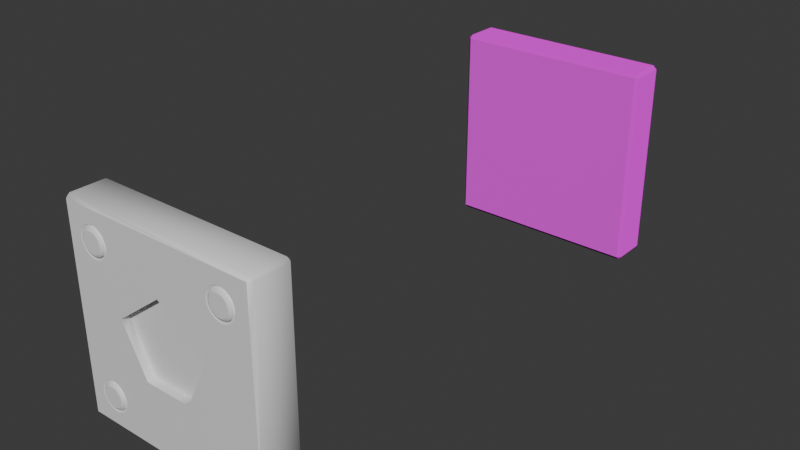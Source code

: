 # Source: frame_outline_pentagon.blend  (saved by Blender 5.0.119; exported with 4.5.12 LTS)
import bpy
from mathutils import Matrix  # noqa: F401  (used for matrix-valued properties, if any)

bpy.ops.wm.read_factory_settings(use_empty=True)
scene = bpy.context.scene
scene.name = 'Scene'

# ---- collections
col_collection = bpy.data.collections.new('Collection'); scene.collection.children.link(col_collection)

# ---- images (referenced by path relative to the original .blend; pixels are not part of the script)
import os
ASSET_DIR = os.environ.get("B2B_ASSET_DIR", "")  # directory of the original .blend (textures are referenced by path, not embedded)
HERE = os.path.dirname(os.path.abspath(__file__))  # packed textures are extracted next to this script under _unpacked/

def load_image(name, relpath, width, height, colorspace="sRGB"):
    """Load a texture the original file referenced (path relative to the .blend, or extracted next to this script)."""
    p = next((c for c in (os.path.join(HERE, relpath), os.path.join(ASSET_DIR, relpath)) if relpath and os.path.exists(c)), "")
    if p:
        img = bpy.data.images.load(p, check_existing=True)
        img.name = name
    else:  # same state as the original file: an image datablock whose file is absent (Cycles renders it pink)
        img = bpy.data.images.new(name, width, height)
        img.source = "FILE"
        img.filepath = "//" + (relpath or name)
    img.colorspace_settings.name = colorspace
    return img
img_ambient_occlusion_001 = load_image('Ambient Occlusion.001', 'frame_outline_pentagon_occlusion.png', 1024, 1024, 'Non-Color')
img_normals = load_image('Normals', 'frame_outline_pentagon_norm.png', 1024, 1024, 'sRGB')

# ---- materials (node trees are filled in below, after node groups)
mat_material_target = bpy.data.materials.new('Material Target')
mat_material_detailed = bpy.data.materials.new('Material Detailed')

# ---- material node trees
mat_material_target.use_nodes = True; mat_material_target.node_tree.nodes.clear()
_N = mat_material_target.node_tree.nodes; _L = mat_material_target.node_tree.links
n0 = _N.new('ShaderNodeBsdfPrincipled'); n0.name = 'Principled BSDF'; n0.location = (-200, 100)
n1 = _N.new('ShaderNodeOutputMaterial'); n1.name = 'Material Output'; n1.location = (200, 100)
n2 = _N.new('ShaderNodeTexImage'); n2.name = 'Image Texture'; n2.location = (-687, 213)
n2.image = img_ambient_occlusion_001
n3 = _N.new('ShaderNodeTexImage'); n3.name = 'Image Texture.001'; n3.location = (-609, -77)
n3.image = img_normals
n4 = _N.new('ShaderNodeTexCoord'); n4.name = 'Texture Coordinate'; n4.location = (-938, -42)
_L.new(n0.outputs[0], n1.inputs[0])
_L.new(n2.outputs[0], n0.inputs[0])
_L.new(n4.outputs[2], n3.inputs[0])
_L.new(n3.outputs[0], n0.inputs[5])
n1.is_active_output = True
mat_material_detailed.use_nodes = True; mat_material_detailed.node_tree.nodes.clear()
_N = mat_material_detailed.node_tree.nodes; _L = mat_material_detailed.node_tree.links
n0 = _N.new('ShaderNodeBsdfPrincipled'); n0.name = 'Principled BSDF'; n0.location = (-200, 100)
n1 = _N.new('ShaderNodeOutputMaterial'); n1.name = 'Material Output'; n1.location = (200, 100)
n2 = _N.new('ShaderNodeTexImage'); n2.name = 'Image Texture'; n2.location = (-910, 272)
n2.image = img_ambient_occlusion_001
n3 = _N.new('ShaderNodeTexImage'); n3.name = 'Image Texture.001'; n3.location = (-570, 105)
n3.image = img_normals
_L.new(n0.outputs[0], n1.inputs[0])
n1.is_active_output = True

# ---- world
world_world = bpy.data.worlds.new('World'); scene.world = world_world
world_world.use_nodes = True; world_world.node_tree.nodes.clear()
_N = world_world.node_tree.nodes; _L = world_world.node_tree.links
n0 = _N.new('ShaderNodeOutputWorld'); n0.name = 'World Output'; n0.location = (200, 100)
n1 = _N.new('ShaderNodeBackground'); n1.name = 'Background'; n1.location = (-200, 100)
n1.inputs[0].default_value = (0.05088, 0.05088, 0.05088, 1.0)
_L.new(n1.outputs[0], n0.inputs[0])
n0.is_active_output = True
world_world.color = (0.05088, 0.05088, 0.05088)
world_world.sun_shadow_jitter_overblur = 0.0

# ---- meshes
me_cube_001 = bpy.data.meshes.new('Cube.001')
me_cube_001.from_pydata([(-0.09641, -0.01641, -0.1), (-0.09641, -0.02, -0.09641), (-0.1, -0.01641, -0.09641), (-0.09641, -0.02, 0.09641), (-0.09641, -0.01641, 0.1), (-0.1, -0.01641, 0.09641), (-0.09641, 0.01641, -0.1), (-0.1, 0.01641, -0.09641), (-0.09641, 0.02, -0.09641), (-0.09641, 0.01641, 0.1), (-0.09641, 0.02, 0.09641), (-0.1, 0.01641, 0.09641), (0.09641, -0.01641, -0.1), (0.1, -0.01641, -0.09641), (0.09641, -0.02, -0.09641), (0.09641, -0.01641, 0.1), (0.09641, -0.02, 0.09641), (0.1, -0.01641, 0.09641), (0.09641, 0.01641, -0.1), (0.09641, 0.02, -0.09641), (0.1, 0.01641, -0.09641), (0.09641, 0.01641, 0.1), (0.1, 0.01641, 0.09641), (0.09641, 0.02, 0.09641)], [], [(0, 1, 2), (3, 4, 5), (6, 7, 8), (9, 10, 11), (12, 13, 14), (15, 16, 17), (18, 19, 20), (21, 22, 23), (6, 0, 2, 7), (1, 3, 5, 2), (4, 9, 11, 5), (10, 8, 7, 11), (18, 6, 8, 19), (9, 21, 23, 10), (22, 20, 19, 23), (12, 18, 20, 13), (21, 15, 17, 22), (16, 14, 13, 17), (0, 12, 14, 1), (15, 4, 3, 16), (6, 18, 12, 0), (2, 5, 11, 7), (14, 16, 3, 1), (21, 9, 4, 15), (8, 10, 23, 19), (20, 22, 17, 13)])
_uv = me_cube_001.uv_layers.new(name='UVMap')
_uv.uv.foreach_set('vector', [0.5134, 0.5966, 0.5068, 0.608, 0.5002, 0.5966, 0.5204, 0.608, 0.5138, 0.5966, 0.5269, 0.5966, 0.5134, 0.5116, 0.5002, 0.5116, 0.5068, 0.5002, 0.5138, 0.5116, 0.5204, 0.5002, 0.5269, 0.5116, 0.5273, 0.5966, 0.5405, 0.5966, 0.5339, 0.608, 0.5541, 0.5966, 0.5475, 0.608, 0.5409, 0.5966, 0.5273, 0.5116, 0.5339, 0.5002, 0.5405, 0.5116, 0.5541, 0.5116, 0.5409, 0.5116, 0.5475, 0.5002, 0.5134, 0.5116, 0.5134, 0.5966, 0.5002, 0.5966, 0.5002, 0.5116, 0.9468, 0.0002093, 0.9468, 0.4998, 0.9337, 0.4998, 0.9337, 0.0002093, 0.5138, 0.5966, 0.5138, 0.5116, 0.5269, 0.5116, 0.5269, 0.5966, 0.8355, 0.4998, 0.8355, 0.0002093, 0.8486, 0.0002093, 0.8486, 0.4998, 0.7369, 0.0002093, 0.7369, 0.4998, 0.7237, 0.4998, 0.7237, 0.0002093, 0.5984, 0.4998, 0.5984, 0.0002093, 0.6115, 0.0002093, 0.6115, 0.4998, 0.7102, 0.4998, 0.7102, 0.0002093, 0.7233, 0.0002093, 0.7233, 0.4998, 0.5273, 0.5966, 0.5273, 0.5116, 0.5405, 0.5116, 0.5405, 0.5966, 0.5541, 0.5116, 0.5541, 0.5966, 0.5409, 0.5966, 0.5409, 0.5116, 0.612, 0.4998, 0.612, 0.0002093, 0.6251, 0.0002093, 0.6251, 0.4998, 0.8219, 0.4998, 0.8219, 0.0002093, 0.8351, 0.0002093, 0.8351, 0.4998, 0.5134, 0.0002093, 0.5134, 0.4998, 0.5002, 0.4998, 0.5002, 0.0002093, 0.7369, 0.4998, 0.7369, 0.0002093, 0.8219, 0.0002093, 0.8219, 0.4998, 0.9337, 0.0002093, 0.9337, 0.4998, 0.8486, 0.4998, 0.8486, 0.0002093, 0.4998, 0.5002, 0.4998, 0.9998, 0.0002093, 0.9998, 0.0002093, 0.5002, 0.5984, 0.0002093, 0.5984, 0.4998, 0.5134, 0.4998, 0.5134, 0.0002093, 0.4998, 0.4998, 0.0002093, 0.4998, 0.0002093, 0.0002094, 0.4998, 0.0002093, 0.7102, 0.0002093, 0.7102, 0.4998, 0.6251, 0.4998, 0.6251, 0.0002093])
me_cube_001.materials.append(mat_material_target)
me_cube_001.update()
me_cube_002 = bpy.data.meshes.new('Cube.002')
me_cube_002.from_pydata([(-0.09641, -0.01641, -0.1), (-0.09641, -0.02, -0.09641), (-0.1, -0.01641, -0.09641), (-0.09641, -0.02, 0.09641), (-0.09641, -0.01641, 0.1), (-0.1, -0.01641, 0.09641), (-0.09641, 0.01641, -0.1), (-0.1, 0.01641, -0.09641), (-0.09641, 0.02, -0.09641), (-0.09641, 0.01641, 0.1), (-0.09641, 0.02, 0.09641), (-0.1, 0.01641, 0.09641), (0.09641, -0.01641, -0.1), (0.1, -0.01641, -0.09641), (0.09641, -0.02, -0.09641), (0.09641, -0.01641, 0.1), (0.09641, -0.02, 0.09641), (0.1, -0.01641, 0.09641), (0.09641, 0.01641, -0.1), (0.09641, 0.02, -0.09641), (0.1, 0.01641, -0.09641), (0.09641, 0.01641, 0.1), (0.1, 0.01641, 0.09641), (0.09641, 0.02, 0.09641), (-0.09641, -0.02, -0.05785), (-0.09641, -0.02, -0.01928), (-0.09641, -0.02, 0.01928), (-0.09641, -0.02, 0.05785), (0.09641, -0.02, 0.05785), (0.09641, -0.02, 0.01928), (0.09641, -0.02, -0.01928), (0.09641, -0.02, -0.05785), (0.05785, -0.02, -0.09641), (0.01928, -0.02, -0.09641), (-0.01928, -0.02, -0.09641), (-0.05785, -0.02, -0.09641), (-0.05785, -0.02, 0.09641), (-0.01928, -0.02, 0.09641), (0.01928, -0.02, 0.09641), (0.05785, -0.02, 0.09641), (0.0775, -0.018, -0.0775), (0.06022, -0.018, -0.0775), (-0.06022, -0.018, -0.0775), (-0.0775, -0.018, -0.0775), (0.0775, -0.018, -0.06022), (0.06022, -0.018, -0.06022), (-0.06022, -0.018, -0.06022), (-0.0775, -0.018, -0.06022), (0.0775, -0.018, 0.06022), (0.06022, -0.018, 0.06022), (-0.06022, -0.018, 0.06022), (-0.0775, -0.018, 0.06022), (0.0775, -0.018, 0.0775), (0.06022, -0.018, 0.0775), (-0.06022, -0.018, 0.0775), (-0.0775, -0.018, 0.0775), (-0.06275, -0.018, 0.05828), (-0.0657, -0.018, 0.05706), (-0.06886, -0.018, 0.05664), (-0.07202, -0.018, 0.05706), (-0.07497, -0.018, 0.05828), (-0.06275, -0.018, 0.07945), (-0.0657, -0.018, 0.08067), (-0.06886, -0.018, 0.08108), (-0.07202, -0.018, 0.08067), (-0.07497, -0.018, 0.07945), (-0.05828, -0.018, 0.07497), (-0.05706, -0.018, 0.07202), (-0.05664, -0.018, 0.06886), (-0.05706, -0.018, 0.0657), (-0.05828, -0.018, 0.06275), (-0.07945, -0.018, 0.07497), (-0.08067, -0.018, 0.07202), (-0.08108, -0.018, 0.06886), (-0.08067, -0.018, 0.0657), (-0.07945, -0.018, 0.06275), (0.07497, -0.018, 0.05828), (0.07202, -0.018, 0.05706), (0.06886, -0.018, 0.05664), (0.0657, -0.018, 0.05706), (0.06275, -0.018, 0.05828), (0.07497, -0.018, 0.07945), (0.07202, -0.018, 0.08067), (0.06886, -0.018, 0.08108), (0.0657, -0.018, 0.08067), (0.06275, -0.018, 0.07945), (0.07945, -0.018, 0.07497), (0.08067, -0.018, 0.07202), (0.08108, -0.018, 0.06886), (0.08067, -0.018, 0.0657), (0.07945, -0.018, 0.06275), (0.05828, -0.018, 0.07497), (0.05706, -0.018, 0.07202), (0.05664, -0.018, 0.06886), (0.05706, -0.018, 0.0657), (0.05828, -0.018, 0.06275), (-0.06275, -0.018, -0.07945), (-0.0657, -0.018, -0.08067), (-0.06886, -0.018, -0.08108), (-0.07202, -0.018, -0.08067), (-0.07497, -0.018, -0.07945), (-0.06275, -0.018, -0.05828), (-0.0657, -0.018, -0.05706), (-0.06886, -0.018, -0.05664), (-0.07202, -0.018, -0.05706), (-0.07497, -0.018, -0.05828), (-0.05828, -0.018, -0.06275), (-0.05706, -0.018, -0.0657), (-0.05664, -0.018, -0.06886), (-0.05706, -0.018, -0.07202), (-0.05828, -0.018, -0.07497), (-0.07945, -0.018, -0.06275), (-0.08067, -0.018, -0.0657), (-0.08108, -0.018, -0.06886), (-0.08067, -0.018, -0.07202), (-0.07945, -0.018, -0.07497), (0.07497, -0.018, -0.07945), (0.07202, -0.018, -0.08067), (0.06886, -0.018, -0.08108), (0.0657, -0.018, -0.08067), (0.06275, -0.018, -0.07945), (0.07497, -0.018, -0.05828), (0.07202, -0.018, -0.05706), (0.06886, -0.018, -0.05664), (0.0657, -0.018, -0.05706), (0.06275, -0.018, -0.05828), (0.07945, -0.018, -0.06275), (0.08067, -0.018, -0.0657), (0.08108, -0.018, -0.06886), (0.08067, -0.018, -0.07202), (0.07945, -0.018, -0.07497), (0.05828, -0.018, -0.06275), (0.05706, -0.018, -0.0657), (0.05664, -0.018, -0.06886), (0.05706, -0.018, -0.07202), (0.05828, -0.018, -0.07497), (0.06147, -0.02, -0.08167), (0.0584, -0.02, -0.07932), (-0.07626, -0.02, -0.08167), (-0.07932, -0.02, -0.07932), (0.06147, -0.02, -0.05605), (0.0584, -0.02, -0.0584), (-0.07626, -0.02, -0.05605), (-0.07932, -0.02, -0.0584), (0.06147, -0.02, 0.05605), (0.0584, -0.02, 0.0584), (-0.07626, -0.02, 0.05605), (-0.07932, -0.02, 0.0584), (0.06147, -0.02, 0.08167), (0.0584, -0.02, 0.07932), (-0.07626, -0.02, 0.08167), (-0.07932, -0.02, 0.07932), (0.08167, -0.02, -0.07626), (0.07932, -0.02, -0.07932), (0.05605, -0.02, -0.07626), (-0.05605, -0.02, -0.07626), (-0.0584, -0.02, -0.07932), (-0.08167, -0.02, -0.07626), (0.08167, -0.02, 0.06147), (0.07932, -0.02, 0.0584), (0.05605, -0.02, 0.06147), (-0.05605, -0.02, 0.06147), (-0.0584, -0.02, 0.0584), (-0.08167, -0.02, 0.06147), (-0.06147, -0.02, 0.05605), (-0.06503, -0.02, 0.05457), (-0.06886, -0.02, 0.05407), (-0.07269, -0.02, 0.05457), (-0.0584, -0.02, 0.07932), (-0.06147, -0.02, 0.08167), (-0.06503, -0.02, 0.08315), (-0.06886, -0.02, 0.08365), (-0.07269, -0.02, 0.08315), (-0.05605, -0.02, 0.07626), (-0.05457, -0.02, 0.07269), (-0.05407, -0.02, 0.06886), (-0.05457, -0.02, 0.06503), (-0.08167, -0.02, 0.07626), (-0.08315, -0.02, 0.07269), (-0.08365, -0.02, 0.06886), (-0.08315, -0.02, 0.06503), (0.07626, -0.02, 0.05605), (0.07269, -0.02, 0.05457), (0.06886, -0.02, 0.05407), (0.06503, -0.02, 0.05457), (0.07932, -0.02, 0.07932), (0.07626, -0.02, 0.08167), (0.07269, -0.02, 0.08315), (0.06886, -0.02, 0.08365), (0.06503, -0.02, 0.08315), (0.08167, -0.02, 0.07626), (0.08315, -0.02, 0.07269), (0.08365, -0.02, 0.06886), (0.08315, -0.02, 0.06503), (0.05605, -0.02, 0.07626), (0.05457, -0.02, 0.07269), (0.05407, -0.02, 0.06886), (0.05457, -0.02, 0.06503), (-0.06147, -0.02, -0.08167), (-0.06503, -0.02, -0.08315), (-0.06886, -0.02, -0.08365), (-0.07269, -0.02, -0.08315), (-0.0584, -0.02, -0.0584), (-0.06147, -0.02, -0.05605), (-0.06503, -0.02, -0.05457), (-0.06886, -0.02, -0.05407), (-0.07269, -0.02, -0.05457), (-0.05605, -0.02, -0.06147), (-0.05457, -0.02, -0.06503), (-0.05407, -0.02, -0.06886), (-0.05457, -0.02, -0.07269), (-0.08167, -0.02, -0.06147), (-0.08315, -0.02, -0.06503), (-0.08365, -0.02, -0.06886), (-0.08315, -0.02, -0.07269), (0.07626, -0.02, -0.08167), (0.07269, -0.02, -0.08315), (0.06886, -0.02, -0.08365), (0.06503, -0.02, -0.08315), (0.07932, -0.02, -0.0584), (0.07626, -0.02, -0.05605), (0.07269, -0.02, -0.05457), (0.06886, -0.02, -0.05407), (0.06503, -0.02, -0.05457), (0.08167, -0.02, -0.06147), (0.08315, -0.02, -0.06503), (0.08365, -0.02, -0.06886), (0.08315, -0.02, -0.07269), (0.05605, -0.02, -0.06147), (0.05457, -0.02, -0.06503), (0.05407, -0.02, -0.06886), (0.05457, -0.02, -0.07269), (0.06275, -0.02021, -0.07945), (0.06022, -0.02021, -0.0775), (-0.07497, -0.02021, -0.07945), (-0.0775, -0.02021, -0.0775), (0.06275, -0.02021, -0.05828), (0.06022, -0.02021, -0.06022), (-0.07497, -0.02021, -0.05828), (-0.0775, -0.02021, -0.06022), (0.06275, -0.02021, 0.05828), (0.06022, -0.02021, 0.06022), (-0.07497, -0.02021, 0.05828), (-0.0775, -0.02021, 0.06022), (0.06275, -0.02021, 0.07945), (0.06022, -0.02021, 0.0775), (-0.07497, -0.02021, 0.07945), (-0.0775, -0.02021, 0.0775), (0.07945, -0.02021, -0.07497), (0.0775, -0.02021, -0.0775), (0.05828, -0.02021, -0.07497), (-0.05828, -0.02021, -0.07497), (-0.06022, -0.02021, -0.0775), (-0.07945, -0.02021, -0.07497), (0.07945, -0.02021, 0.06275), (0.0775, -0.02021, 0.06022), (0.05828, -0.02021, 0.06275), (-0.05828, -0.02021, 0.06275), (-0.06022, -0.02021, 0.06022), (-0.07945, -0.02021, 0.06275), (-0.06275, -0.02021, 0.05828), (-0.0657, -0.02021, 0.05706), (-0.06886, -0.02021, 0.05664), (-0.07202, -0.02021, 0.05706), (-0.06022, -0.02021, 0.0775), (-0.06275, -0.02021, 0.07945), (-0.0657, -0.02021, 0.08067), (-0.06886, -0.02021, 0.08108), (-0.07202, -0.02021, 0.08067), (-0.05828, -0.02021, 0.07497), (-0.05706, -0.02021, 0.07202), (-0.05664, -0.02021, 0.06886), (-0.05706, -0.02021, 0.0657), (-0.07945, -0.02021, 0.07497), (-0.08067, -0.02021, 0.07202), (-0.08108, -0.02021, 0.06886), (-0.08067, -0.02021, 0.0657), (0.07497, -0.02021, 0.05828), (0.07202, -0.02021, 0.05706), (0.06886, -0.02021, 0.05664), (0.0657, -0.02021, 0.05706), (0.0775, -0.02021, 0.0775), (0.07497, -0.02021, 0.07945), (0.07202, -0.02021, 0.08067), (0.06886, -0.02021, 0.08108), (0.0657, -0.02021, 0.08067), (0.07945, -0.02021, 0.07497), (0.08067, -0.02021, 0.07202), (0.08108, -0.02021, 0.06886), (0.08067, -0.02021, 0.0657), (0.05828, -0.02021, 0.07497), (0.05706, -0.02021, 0.07202), (0.05664, -0.02021, 0.06886), (0.05706, -0.02021, 0.0657), (-0.06275, -0.02021, -0.07945), (-0.0657, -0.02021, -0.08067), (-0.06886, -0.02021, -0.08108), (-0.07202, -0.02021, -0.08067), (-0.06022, -0.02021, -0.06022), (-0.06275, -0.02021, -0.05828), (-0.0657, -0.02021, -0.05706), (-0.06886, -0.02021, -0.05664), (-0.07202, -0.02021, -0.05706), (-0.05828, -0.02021, -0.06275), (-0.05706, -0.02021, -0.0657), (-0.05664, -0.02021, -0.06886), (-0.05706, -0.02021, -0.07202), (-0.07945, -0.02021, -0.06275), (-0.08067, -0.02021, -0.0657), (-0.08108, -0.02021, -0.06886), (-0.08067, -0.02021, -0.07202), (0.07497, -0.02021, -0.07945), (0.07202, -0.02021, -0.08067), (0.06886, -0.02021, -0.08108), (0.0657, -0.02021, -0.08067), (0.0775, -0.02021, -0.06022), (0.07497, -0.02021, -0.05828), (0.07202, -0.02021, -0.05706), (0.06886, -0.02021, -0.05664), (0.0657, -0.02021, -0.05706), (0.07945, -0.02021, -0.06275), (0.08067, -0.02021, -0.0657), (0.08108, -0.02021, -0.06886), (0.08067, -0.02021, -0.07202), (0.05828, -0.02021, -0.06275), (0.05706, -0.02021, -0.0657), (0.05664, -0.02021, -0.06886), (0.05706, -0.02021, -0.07202), (0.06404, -0.02187, -0.07722), (0.06327, -0.02123, -0.07855), (0.06204, -0.02187, -0.07568), (0.06095, -0.02123, -0.07677), (-0.07368, -0.02187, -0.07722), (-0.07446, -0.02123, -0.07855), (-0.07568, -0.02187, -0.07568), (-0.07677, -0.02123, -0.07677), (0.06404, -0.02187, -0.06051), (0.06327, -0.02123, -0.05917), (0.06204, -0.02187, -0.06204), (0.06095, -0.02123, -0.06095), (-0.07368, -0.02187, -0.06051), (-0.07446, -0.02123, -0.05917), (-0.07568, -0.02187, -0.06204), (-0.07677, -0.02123, -0.06095), (0.06404, -0.02187, 0.06051), (0.06327, -0.02123, 0.05917), (0.06204, -0.02187, 0.06204), (0.06095, -0.02123, 0.06095), (-0.07368, -0.02187, 0.06051), (-0.07446, -0.02123, 0.05917), (-0.07568, -0.02187, 0.06204), (-0.07677, -0.02123, 0.06095), (0.06404, -0.02187, 0.07722), (0.06327, -0.02123, 0.07855), (0.06204, -0.02187, 0.07568), (0.06095, -0.02123, 0.07677), (-0.07368, -0.02187, 0.07722), (-0.07446, -0.02123, 0.07855), (-0.07568, -0.02187, 0.07568), (-0.07677, -0.02123, 0.07677), (0.07722, -0.02187, -0.07368), (0.07855, -0.02123, -0.07446), (0.07568, -0.02187, -0.07568), (0.07677, -0.02123, -0.07677), (0.06051, -0.02187, -0.07368), (0.05917, -0.02123, -0.07446), (-0.06051, -0.02187, -0.07368), (-0.05917, -0.02123, -0.07446), (-0.06204, -0.02187, -0.07568), (-0.06095, -0.02123, -0.07677), (-0.07722, -0.02187, -0.07368), (-0.07855, -0.02123, -0.07446), (0.07722, -0.02187, 0.06404), (0.07855, -0.02123, 0.06327), (0.07568, -0.02187, 0.06204), (0.07677, -0.02123, 0.06095), (0.06051, -0.02187, 0.06404), (0.05917, -0.02123, 0.06327), (-0.06051, -0.02187, 0.06404), (-0.05917, -0.02123, 0.06327), (-0.06204, -0.02187, 0.06204), (-0.06095, -0.02123, 0.06095), (-0.07722, -0.02187, 0.06404), (-0.07855, -0.02123, 0.06327), (-0.06404, -0.02187, 0.06051), (-0.06327, -0.02123, 0.05917), (-0.06636, -0.02187, 0.05954), (-0.06596, -0.02123, 0.05805), (-0.06886, -0.02187, 0.05921), (-0.06886, -0.02123, 0.05767), (-0.07136, -0.02187, 0.05954), (-0.07176, -0.02123, 0.05805), (-0.06204, -0.02187, 0.07568), (-0.06095, -0.02123, 0.07677), (-0.06404, -0.02187, 0.07722), (-0.06327, -0.02123, 0.07855), (-0.06636, -0.02187, 0.07818), (-0.06596, -0.02123, 0.07967), (-0.06886, -0.02187, 0.07851), (-0.06886, -0.02123, 0.08005), (-0.07136, -0.02187, 0.07818), (-0.07176, -0.02123, 0.07967), (-0.06051, -0.02187, 0.07368), (-0.05917, -0.02123, 0.07446), (-0.05954, -0.02187, 0.07136), (-0.05805, -0.02123, 0.07176), (-0.05921, -0.02187, 0.06886), (-0.05767, -0.02123, 0.06886), (-0.05954, -0.02187, 0.06636), (-0.05805, -0.02123, 0.06596), (-0.07722, -0.02187, 0.07368), (-0.07855, -0.02123, 0.07446), (-0.07818, -0.02187, 0.07136), (-0.07967, -0.02123, 0.07176), (-0.07851, -0.02187, 0.06886), (-0.08005, -0.02123, 0.06886), (-0.07818, -0.02187, 0.06636), (-0.07967, -0.02123, 0.06596), (0.07368, -0.02187, 0.06051), (0.07446, -0.02123, 0.05917), (0.07136, -0.02187, 0.05954), (0.07176, -0.02123, 0.05805), (0.06886, -0.02187, 0.05921), (0.06886, -0.02123, 0.05767), (0.06636, -0.02187, 0.05954), (0.06596, -0.02123, 0.05805), (0.07568, -0.02187, 0.07568), (0.07677, -0.02123, 0.07677), (0.07368, -0.02187, 0.07722), (0.07446, -0.02123, 0.07855), (0.07136, -0.02187, 0.07818), (0.07176, -0.02123, 0.07967), (0.06886, -0.02187, 0.07851), (0.06886, -0.02123, 0.08005), (0.06636, -0.02187, 0.07818), (0.06596, -0.02123, 0.07967), (0.07722, -0.02187, 0.07368), (0.07855, -0.02123, 0.07446), (0.07818, -0.02187, 0.07136), (0.07967, -0.02123, 0.07176), (0.07851, -0.02187, 0.06886), (0.08005, -0.02123, 0.06886), (0.07818, -0.02187, 0.06636), (0.07967, -0.02123, 0.06596), (0.06051, -0.02187, 0.07368), (0.05917, -0.02123, 0.07446), (0.05954, -0.02187, 0.07136), (0.05805, -0.02123, 0.07176), (0.05921, -0.02187, 0.06886), (0.05767, -0.02123, 0.06886), (0.05954, -0.02187, 0.06636), (0.05805, -0.02123, 0.06596), (-0.06404, -0.02187, -0.07722), (-0.06327, -0.02123, -0.07855), (-0.06636, -0.02187, -0.07818), (-0.06596, -0.02123, -0.07967), (-0.06886, -0.02187, -0.07851), (-0.06886, -0.02123, -0.08005), (-0.07136, -0.02187, -0.07818), (-0.07176, -0.02123, -0.07967), (-0.06204, -0.02187, -0.06204), (-0.06095, -0.02123, -0.06095), (-0.06404, -0.02187, -0.06051), (-0.06327, -0.02123, -0.05917), (-0.06636, -0.02187, -0.05954), (-0.06596, -0.02123, -0.05805), (-0.06886, -0.02187, -0.05921), (-0.06886, -0.02123, -0.05767), (-0.07136, -0.02187, -0.05954), (-0.07176, -0.02123, -0.05805), (-0.06051, -0.02187, -0.06404), (-0.05917, -0.02123, -0.06327), (-0.05954, -0.02187, -0.06636), (-0.05805, -0.02123, -0.06596), (-0.05921, -0.02187, -0.06886), (-0.05767, -0.02123, -0.06886), (-0.05954, -0.02187, -0.07136), (-0.05805, -0.02123, -0.07176), (-0.07722, -0.02187, -0.06404), (-0.07855, -0.02123, -0.06327), (-0.07818, -0.02187, -0.06636), (-0.07967, -0.02123, -0.06596), (-0.07851, -0.02187, -0.06886), (-0.08005, -0.02123, -0.06886), (-0.07818, -0.02187, -0.07136), (-0.07967, -0.02123, -0.07176), (0.07368, -0.02187, -0.07722), (0.07446, -0.02123, -0.07855), (0.07136, -0.02187, -0.07818), (0.07176, -0.02123, -0.07967), (0.06886, -0.02187, -0.07851), (0.06886, -0.02123, -0.08005), (0.06636, -0.02187, -0.07818), (0.06596, -0.02123, -0.07967), (0.07568, -0.02187, -0.06204), (0.07677, -0.02123, -0.06095), (0.07368, -0.02187, -0.06051), (0.07446, -0.02123, -0.05917), (0.07136, -0.02187, -0.05954), (0.07176, -0.02123, -0.05805), (0.06886, -0.02187, -0.05921), (0.06886, -0.02123, -0.05767), (0.06636, -0.02187, -0.05954), (0.06596, -0.02123, -0.05805), (0.07722, -0.02187, -0.06404), (0.07855, -0.02123, -0.06327), (0.07818, -0.02187, -0.06636), (0.07967, -0.02123, -0.06596), (0.07851, -0.02187, -0.06886), (0.08005, -0.02123, -0.06886), (0.07818, -0.02187, -0.07136), (0.07967, -0.02123, -0.07176), (0.06051, -0.02187, -0.06404), (0.05917, -0.02123, -0.06327), (0.05954, -0.02187, -0.06636), (0.05805, -0.02123, -0.06596), (0.05921, -0.02187, -0.06886), (0.05767, -0.02123, -0.06886), (0.05954, -0.02187, -0.07136), (0.05805, -0.02123, -0.07176), (0.04672, -0.02, -0.0584), (0.03504, -0.02, -0.0584), (0.02336, -0.02, -0.0584), (0.01168, -0.02, -0.0584), (-1.118e-08, -0.02, -0.0584), (-0.01168, -0.02, -0.0584), (-0.02336, -0.02, -0.0584), (-0.03504, -0.02, -0.0584), (-0.04672, -0.02, -0.0584), (0.04672, -0.02, 0.0584), (0.03504, -0.02, 0.0584), (0.02336, -0.02, 0.0584), (0.01168, -0.02, 0.0584), (-1.118e-08, -0.02, 0.0584), (-0.01168, -0.02, 0.0584), (-0.02336, -0.02, 0.0584), (-0.03504, -0.02, 0.0584), (-0.04672, -0.02, 0.0584), (0.0584, -0.02, 0.04672), (0.0584, -0.02, 0.03504), (0.0584, -0.02, 0.02336), (0.0584, -0.02, 0.01168), (0.0584, -0.02, 8.382e-09), (0.0584, -0.02, -0.01168), (0.0584, -0.02, -0.02336), (0.0584, -0.02, -0.03504), (0.0584, -0.02, -0.04672), (-0.0584, -0.02, 0.04672), (-0.0584, -0.02, 0.03504), (-0.0584, -0.02, 0.02336), (-0.0584, -0.02, 0.01168), (-0.0584, -0.02, 1.863e-08), (-0.0584, -0.02, -0.01168), (-0.0584, -0.02, -0.02336), (-0.0584, -0.02, -0.03504), (-0.0584, -0.02, -0.04672), (0.04672, -0.02, -0.04672), (0.03504, -0.02, -0.04672), (0.02336, -0.02, -0.04672), (0.01168, -0.02, -0.04672), (-1.118e-08, -0.02, -0.04672), (-0.01168, -0.02, -0.04672), (-0.02336, -0.02, -0.04672), (-0.03504, -0.02, -0.04672), (-0.04672, -0.02, -0.04672), (0.04672, -0.02, -0.03504), (0.03504, -0.02, -0.03504), (0.02336, -0.02, -0.03504), (0.01168, -0.02, -0.03504), (-1.118e-08, -0.02, -0.03504), (-0.01168, -0.02, -0.03504), (-0.02336, -0.02, -0.03504), (-0.03504, -0.02, -0.03504), (-0.04672, -0.02, -0.03504), (0.04672, -0.02, -0.02336), (0.03504, -0.02, -0.02336), (-0.01168, -0.01215, 0.03796), (0.01557, -0.01215, 0.03504), (-0.03504, -0.02, -0.02336), (-0.04672, -0.02, -0.02336), (0.04672, -0.02, -0.01168), (0.03504, -0.02, -0.01168), (-0.01557, -0.01215, 0.03504), (0.04088, -0.01215, 1.008e-08), (-0.03504, -0.02, -0.01168), (-0.04672, -0.02, -0.01168), (0.04672, -0.02, 9.406e-09), (-1.118e-08, -0.01215, 0.04672), (-0.02336, -0.01215, 0.0292), (0.04672, -0.01215, 0.01168), (-0.0292, -0.01215, -0.02336), (-0.01168, -0.01215, -0.03504), (-0.04672, -0.02, 1.76e-08), (0.04672, -0.02, 0.01168), (0.03504, -0.01215, -0.01168), (0.01168, -0.01215, 0.03796), (0.03504, -0.01215, 0.02044), (0.03115, -0.01215, 0.02336), (-0.04672, -0.01215, 0.01168), (-0.02336, -0.01215, -0.03504), (0.02336, -0.01215, -0.03504), (-0.04672, -0.02, 0.01168), (0.04672, -0.02, 0.02336), (0.03504, -0.02, 0.02336), (0.0292, -0.01215, -0.02336), (0.02336, -0.01215, 0.0292), (-0.04088, -0.01215, 1.725e-08), (-0.03115, -0.01215, 0.02336), (0.01168, -0.01215, -0.03504), (-0.03504, -0.02, 0.02336), (-0.04672, -0.02, 0.02336), (0.04672, -0.02, 0.03504), (0.03504, -0.02, 0.03504), (0.02336, -0.02, 0.03504), (-0.03504, -0.01215, -0.01168), (-0.03504, -0.01215, 0.02044), (-1.118e-08, -0.01215, -0.03504), (-0.02336, -0.02, 0.03504), (-0.03504, -0.02, 0.03504), (-0.04672, -0.02, 0.03504), (0.04672, -0.02, 0.04672), (0.03504, -0.02, 0.04672), (0.02336, -0.02, 0.04672), (0.01168, -0.02, 0.04672), (-1.118e-08, -0.02, 0.04672), (-0.01168, -0.02, 0.04672), (-0.02336, -0.02, 0.04672), (-0.03504, -0.02, 0.04672), (-0.04672, -0.02, 0.04672), (0.0292, -0.02, -0.02336), (0.01168, -0.02, 0.03796), (0.01557, -0.02, 0.03504), (-0.02336, -0.02, 0.0292), (-0.01557, -0.02, 0.03504), (-0.01168, -0.02, 0.03796), (0.03504, -0.02, 0.02044), (0.03115, -0.02, 0.02336), (0.02336, -0.02, 0.0292), (-0.0292, -0.02, -0.02336), (0.04088, -0.02, 9.919e-09), (-0.03504, -0.02, 0.02044), (-0.03115, -0.02, 0.02336), (-0.04088, -0.02, 1.709e-08)], [], [(0, 1, 2), (3, 4, 5), (6, 7, 8), (9, 10, 11), (12, 13, 14), (15, 16, 17), (18, 19, 20), (21, 22, 23), (6, 0, 2, 7), (1, 24, 25, 26, 27, 3, 5, 2), (4, 9, 11, 5), (10, 8, 7, 11), (18, 6, 8, 19), (9, 21, 23, 10), (22, 20, 19, 23), (12, 18, 20, 13), (21, 15, 17, 22), (16, 28, 29, 30, 31, 14, 13, 17), (0, 12, 14, 32, 33, 34, 35, 1), (15, 4, 3, 36, 37, 38, 39, 16), (6, 18, 12, 0), (2, 5, 11, 7), (151, 36, 3, 27), (21, 9, 4, 15), (8, 10, 23, 19), (20, 22, 17, 13), (35, 139, 24, 1), (139, 157, 214, 213, 212, 211, 143, 25, 24), (143, 147, 26, 25), (147, 163, 180, 179, 178, 177, 151, 27, 26), (14, 31, 153, 32), (32, 153, 215, 216, 217, 218, 136, 137, 33), (33, 137, 156, 34), (34, 156, 198, 199, 200, 201, 138, 139, 35), (31, 30, 219, 224, 225, 226, 227, 152, 153), (137, 154, 231, 230, 229, 228, 141, 520, 521, 522, 523, 524, 525, 526, 527, 528, 202, 207, 208, 209, 210, 155, 156), (30, 29, 159, 219), (219, 159, 181, 182, 183, 184, 144, 145, 538, 539, 540, 541, 542, 543, 544, 545, 546, 141, 140, 223, 222, 221, 220), (628, 537, 162, 547), (202, 555, 554, 553, 552, 551, 550, 549, 548, 547, 162, 164, 165, 166, 167, 146, 147, 143, 142, 206, 205, 204, 203), (29, 28, 185, 190, 191, 192, 193, 158, 159), (145, 160, 197, 196, 195, 194, 149, 168, 173, 174, 175, 176, 161, 162, 537, 536, 535, 534, 533, 532, 531, 530, 529), (28, 16, 39, 185), (185, 39, 38, 149, 148, 189, 188, 187, 186), (149, 38, 37, 168), (168, 37, 36, 151, 150, 172, 171, 170, 169), (120, 41, 137, 136), (100, 43, 139, 138), (45, 125, 140, 141), (47, 105, 142, 143), (80, 49, 145, 144), (60, 51, 147, 146), (53, 85, 148, 149), (55, 65, 150, 151), (130, 40, 153, 152), (41, 135, 154, 137), (110, 42, 156, 155), (43, 115, 157, 139), (90, 48, 159, 158), (49, 95, 160, 145), (70, 50, 162, 161), (51, 75, 163, 147), (50, 56, 164, 162), (56, 57, 165, 164), (57, 58, 166, 165), (58, 59, 167, 166), (59, 60, 146, 167), (61, 54, 168, 169), (62, 61, 169, 170), (63, 62, 170, 171), (64, 63, 171, 172), (65, 64, 172, 150), (54, 66, 173, 168), (66, 67, 174, 173), (67, 68, 175, 174), (68, 69, 176, 175), (69, 70, 161, 176), (71, 55, 151, 177), (72, 71, 177, 178), (73, 72, 178, 179), (74, 73, 179, 180), (75, 74, 180, 163), (48, 76, 181, 159), (76, 77, 182, 181), (77, 78, 183, 182), (78, 79, 184, 183), (79, 80, 144, 184), (81, 52, 185, 186), (82, 81, 186, 187), (83, 82, 187, 188), (84, 83, 188, 189), (85, 84, 189, 148), (52, 86, 190, 185), (86, 87, 191, 190), (87, 88, 192, 191), (88, 89, 193, 192), (89, 90, 158, 193), (91, 53, 149, 194), (92, 91, 194, 195), (93, 92, 195, 196), (94, 93, 196, 197), (95, 94, 197, 160), (42, 96, 198, 156), (96, 97, 199, 198), (97, 98, 200, 199), (98, 99, 201, 200), (99, 100, 138, 201), (101, 46, 202, 203), (102, 101, 203, 204), (103, 102, 204, 205), (104, 103, 205, 206), (105, 104, 206, 142), (46, 106, 207, 202), (106, 107, 208, 207), (107, 108, 209, 208), (108, 109, 210, 209), (109, 110, 155, 210), (111, 47, 143, 211), (112, 111, 211, 212), (113, 112, 212, 213), (114, 113, 213, 214), (115, 114, 214, 157), (40, 116, 215, 153), (116, 117, 216, 215), (117, 118, 217, 216), (118, 119, 218, 217), (119, 120, 136, 218), (121, 44, 219, 220), (122, 121, 220, 221), (123, 122, 221, 222), (124, 123, 222, 223), (125, 124, 223, 140), (44, 126, 224, 219), (126, 127, 225, 224), (127, 128, 226, 225), (128, 129, 227, 226), (129, 130, 152, 227), (131, 45, 141, 228), (132, 131, 228, 229), (133, 132, 229, 230), (134, 133, 230, 231), (135, 134, 231, 154), (41, 120, 232, 233), (120, 119, 314, 232), (135, 41, 233, 250), (43, 100, 234, 235), (100, 99, 297, 234), (115, 43, 235, 253), (125, 45, 237, 236), (124, 125, 236, 319), (45, 131, 324, 237), (105, 47, 239, 238), (104, 105, 238, 302), (47, 111, 307, 239), (49, 80, 240, 241), (80, 79, 280, 240), (95, 49, 241, 256), (51, 60, 242, 243), (60, 59, 263, 242), (75, 51, 243, 259), (85, 53, 245, 244), (84, 85, 244, 285), (53, 91, 290, 245), (65, 55, 247, 246), (64, 65, 246, 268), (55, 71, 273, 247), (40, 130, 248, 249), (130, 129, 323, 248), (116, 40, 249, 311), (134, 135, 250, 327), (42, 110, 251, 252), (110, 109, 306, 251), (96, 42, 252, 294), (114, 115, 253, 310), (48, 90, 254, 255), (90, 89, 289, 254), (76, 48, 255, 277), (94, 95, 256, 293), (50, 70, 257, 258), (70, 69, 272, 257), (56, 50, 258, 260), (74, 75, 259, 276), (57, 56, 260, 261), (58, 57, 261, 262), (59, 58, 262, 263), (54, 61, 265, 264), (66, 54, 264, 269), (61, 62, 266, 265), (62, 63, 267, 266), (63, 64, 268, 267), (67, 66, 269, 270), (68, 67, 270, 271), (69, 68, 271, 272), (71, 72, 274, 273), (72, 73, 275, 274), (73, 74, 276, 275), (77, 76, 277, 278), (78, 77, 278, 279), (79, 78, 279, 280), (52, 81, 282, 281), (86, 52, 281, 286), (81, 82, 283, 282), (82, 83, 284, 283), (83, 84, 285, 284), (87, 86, 286, 287), (88, 87, 287, 288), (89, 88, 288, 289), (91, 92, 291, 290), (92, 93, 292, 291), (93, 94, 293, 292), (97, 96, 294, 295), (98, 97, 295, 296), (99, 98, 296, 297), (46, 101, 299, 298), (106, 46, 298, 303), (101, 102, 300, 299), (102, 103, 301, 300), (103, 104, 302, 301), (107, 106, 303, 304), (108, 107, 304, 305), (109, 108, 305, 306), (111, 112, 308, 307), (112, 113, 309, 308), (113, 114, 310, 309), (117, 116, 311, 312), (118, 117, 312, 313), (119, 118, 313, 314), (44, 121, 316, 315), (126, 44, 315, 320), (121, 122, 317, 316), (122, 123, 318, 317), (123, 124, 319, 318), (127, 126, 320, 321), (128, 127, 321, 322), (129, 128, 322, 323), (131, 132, 325, 324), (132, 133, 326, 325), (133, 134, 327, 326), (328, 330, 331, 329), (332, 334, 335, 333), (338, 336, 337, 339), (342, 340, 341, 343), (344, 346, 347, 345), (348, 350, 351, 349), (354, 352, 353, 355), (358, 356, 357, 359), (360, 362, 363, 361), (330, 364, 365, 331), (366, 368, 369, 367), (334, 370, 371, 335), (372, 374, 375, 373), (346, 376, 377, 347), (378, 380, 381, 379), (350, 382, 383, 351), (380, 384, 385, 381), (384, 386, 387, 385), (386, 388, 389, 387), (388, 390, 391, 389), (390, 348, 349, 391), (394, 392, 393, 395), (396, 394, 395, 397), (398, 396, 397, 399), (400, 398, 399, 401), (356, 400, 401, 357), (392, 402, 403, 393), (402, 404, 405, 403), (404, 406, 407, 405), (406, 408, 409, 407), (408, 378, 379, 409), (410, 358, 359, 411), (412, 410, 411, 413), (414, 412, 413, 415), (416, 414, 415, 417), (382, 416, 417, 383), (374, 418, 419, 375), (418, 420, 421, 419), (420, 422, 423, 421), (422, 424, 425, 423), (424, 344, 345, 425), (428, 426, 427, 429), (430, 428, 429, 431), (432, 430, 431, 433), (434, 432, 433, 435), (352, 434, 435, 353), (426, 436, 437, 427), (436, 438, 439, 437), (438, 440, 441, 439), (440, 442, 443, 441), (442, 372, 373, 443), (444, 354, 355, 445), (446, 444, 445, 447), (448, 446, 447, 449), (450, 448, 449, 451), (376, 450, 451, 377), (368, 452, 453, 369), (452, 454, 455, 453), (454, 456, 457, 455), (456, 458, 459, 457), (458, 332, 333, 459), (462, 460, 461, 463), (464, 462, 463, 465), (466, 464, 465, 467), (468, 466, 467, 469), (340, 468, 469, 341), (460, 470, 471, 461), (470, 472, 473, 471), (472, 474, 475, 473), (474, 476, 477, 475), (476, 366, 367, 477), (478, 342, 343, 479), (480, 478, 479, 481), (482, 480, 481, 483), (484, 482, 483, 485), (370, 484, 485, 371), (362, 486, 487, 363), (486, 488, 489, 487), (488, 490, 491, 489), (490, 492, 493, 491), (492, 328, 329, 493), (496, 494, 495, 497), (498, 496, 497, 499), (500, 498, 499, 501), (502, 500, 501, 503), (336, 502, 503, 337), (494, 504, 505, 495), (504, 506, 507, 505), (506, 508, 509, 507), (508, 510, 511, 509), (510, 360, 361, 511), (512, 338, 339, 513), (514, 512, 513, 515), (516, 514, 515, 517), (518, 516, 517, 519), (364, 518, 519, 365), (493, 329, 232, 314), (329, 331, 233, 232), (330, 328, 492, 490, 488, 486, 362, 360, 510, 508, 506, 504, 494, 496, 498, 500, 502, 336, 338, 512, 514, 516, 518, 364), (250, 233, 331, 365), (459, 333, 234, 297), (333, 335, 235, 234), (334, 332, 458, 456, 454, 452, 368, 366, 476, 474, 472, 470, 460, 462, 464, 466, 468, 340, 342, 478, 480, 482, 484, 370), (253, 235, 335, 371), (319, 236, 337, 503), (236, 237, 339, 337), (237, 324, 513, 339), (302, 238, 341, 469), (238, 239, 343, 341), (239, 307, 479, 343), (425, 345, 240, 280), (345, 347, 241, 240), (346, 344, 424, 422, 420, 418, 374, 372, 442, 440, 438, 436, 426, 428, 430, 432, 434, 352, 354, 444, 446, 448, 450, 376), (256, 241, 347, 377), (391, 349, 242, 263), (349, 351, 243, 242), (350, 348, 390, 388, 386, 384, 380, 378, 408, 406, 404, 402, 392, 394, 396, 398, 400, 356, 358, 410, 412, 414, 416, 382), (259, 243, 351, 383), (285, 244, 353, 435), (244, 245, 355, 353), (245, 290, 445, 355), (268, 246, 357, 401), (246, 247, 359, 357), (247, 273, 411, 359), (511, 361, 248, 323), (361, 363, 249, 248), (363, 487, 311, 249), (327, 250, 365, 519), (477, 367, 251, 306), (367, 369, 252, 251), (369, 453, 294, 252), (310, 253, 371, 485), (443, 373, 254, 289), (373, 375, 255, 254), (375, 419, 277, 255), (293, 256, 377, 451), (409, 379, 257, 272), (379, 381, 258, 257), (381, 385, 260, 258), (276, 259, 383, 417), (385, 387, 261, 260), (387, 389, 262, 261), (389, 391, 263, 262), (393, 403, 269, 264), (264, 265, 395, 393), (265, 266, 397, 395), (266, 267, 399, 397), (267, 268, 401, 399), (403, 405, 270, 269), (405, 407, 271, 270), (407, 409, 272, 271), (273, 274, 413, 411), (274, 275, 415, 413), (275, 276, 417, 415), (419, 421, 278, 277), (421, 423, 279, 278), (423, 425, 280, 279), (427, 437, 286, 281), (281, 282, 429, 427), (282, 283, 431, 429), (283, 284, 433, 431), (284, 285, 435, 433), (437, 439, 287, 286), (439, 441, 288, 287), (441, 443, 289, 288), (290, 291, 447, 445), (291, 292, 449, 447), (292, 293, 451, 449), (453, 455, 295, 294), (455, 457, 296, 295), (457, 459, 297, 296), (461, 471, 303, 298), (298, 299, 463, 461), (299, 300, 465, 463), (300, 301, 467, 465), (301, 302, 469, 467), (471, 473, 304, 303), (473, 475, 305, 304), (475, 477, 306, 305), (307, 308, 481, 479), (308, 309, 483, 481), (309, 310, 485, 483), (487, 489, 312, 311), (489, 491, 313, 312), (491, 493, 314, 313), (495, 505, 320, 315), (315, 316, 497, 495), (316, 317, 499, 497), (317, 318, 501, 499), (318, 319, 503, 501), (505, 507, 321, 320), (507, 509, 322, 321), (509, 511, 323, 322), (324, 325, 515, 513), (325, 326, 517, 515), (326, 327, 519, 517), (528, 564, 555, 202), (564, 573, 554, 555), (573, 579, 553, 554), (579, 585, 552, 553), (585, 592, 551, 552), (592, 601, 550, 551), (601, 610, 549, 550), (610, 619, 548, 549), (619, 628, 547, 548), (141, 546, 556, 520), (520, 556, 557, 521), (521, 557, 558, 522), (522, 558, 559, 523), (523, 559, 560, 524), (524, 560, 561, 525), (525, 561, 562, 526), (526, 562, 563, 527), (527, 563, 564, 528), (546, 545, 565, 556), (556, 565, 566, 557), (557, 566, 567, 558), (558, 567, 568, 559), (559, 568, 569, 560), (560, 569, 570, 561), (561, 570, 571, 562), (562, 571, 572, 563), (563, 572, 573, 564), (545, 544, 574, 565), (565, 574, 575, 566), (566, 575, 629, 567), (572, 578, 579, 573), (544, 543, 580, 574), (574, 580, 581, 575), (575, 581, 629), (578, 584, 585, 579), (543, 542, 586, 580), (580, 586, 639, 581), (542, 541, 593, 586), (586, 593, 639), (639, 593, 589, 583, 594, 604, 600, 567, 629, 581), (541, 540, 602, 593), (593, 602, 603, 635), (601, 642, 584, 638, 571, 599, 590, 614, 606, 598), (608, 600, 604, 594, 583, 589, 596, 597, 605, 577, 595, 587, 576, 582, 588, 607, 615, 598, 606, 614, 590, 599, 591, 616), (540, 539, 611, 602), (602, 611, 612, 603), (603, 612, 613, 637, 636), (631, 630, 624, 587, 595, 577, 605, 597, 596, 589, 593, 635, 636, 637), (632, 641, 640, 601, 598, 615, 607, 588, 582, 576, 587, 624, 634, 633), (609, 618, 619, 610), (539, 538, 620, 611), (611, 620, 621, 612), (612, 621, 622, 613), (613, 622, 623, 630, 631), (617, 626, 627, 618), (618, 627, 628, 619), (538, 145, 529, 620), (620, 529, 530, 621), (621, 530, 531, 622), (622, 531, 532, 623), (623, 532, 533, 624), (624, 533, 534, 625), (625, 534, 535, 626), (626, 535, 536, 627), (627, 536, 537, 628), (640, 641, 609), (638, 578, 572, 571), (601, 640, 609, 610), (642, 592, 585, 584), (631, 637, 613), (632, 633, 617), (641, 632, 617, 618, 609), (638, 584, 578), (642, 601, 592), (570, 569, 568, 567, 600, 608, 616, 591, 599, 571), (636, 635, 603), (624, 630, 623), (634, 624, 625), (633, 634, 625, 626, 617)])
me_cube_002.polygons.foreach_set('use_smooth', [True] * 513)
_k = set([(1, 24), (1, 35), (3, 27), (3, 36), (14, 31), (14, 32), (16, 28), (16, 39), (24, 25), (25, 26), (26, 27), (28, 29), (29, 30), (30, 31), (32, 33), (33, 34), (34, 35), (36, 37), (37, 38), (38, 39), (136, 137), (136, 218), (137, 154), (138, 139), (138, 201), (139, 157), (140, 141), (140, 223), (141, 228), (142, 143), (142, 206), (143, 211), (144, 145), (144, 184), (145, 160), (146, 147), (146, 167), (147, 163), (148, 149), (148, 189), (149, 194), (150, 151), (150, 172), (151, 177), (152, 153), (152, 227), (153, 215), (154, 231), (155, 156), (155, 210), (156, 198), (157, 214), (158, 159), (158, 193), (159, 181), (160, 197), (161, 162), (161, 176), (162, 164), (163, 180), (164, 165), (165, 166), (166, 167), (168, 169), (168, 173), (169, 170), (170, 171), (171, 172), (173, 174), (174, 175), (175, 176), (177, 178), (178, 179), (179, 180), (181, 182), (182, 183), (183, 184), (185, 186), (185, 190), (186, 187), (187, 188), (188, 189), (190, 191), (191, 192), (192, 193), (194, 195), (195, 196), (196, 197), (198, 199), (199, 200), (200, 201), (202, 203), (202, 207), (203, 204), (204, 205), (205, 206), (207, 208), (208, 209), (209, 210), (211, 212), (212, 213), (213, 214), (215, 216), (216, 217), (217, 218), (219, 220), (219, 224), (220, 221), (221, 222), (222, 223), (224, 225), (225, 226), (226, 227), (228, 229), (229, 230), (230, 231), (232, 233), (232, 314), (233, 250), (234, 235), (234, 297), (235, 253), (236, 237), (236, 319), (237, 324), (238, 239), (238, 302), (239, 307), (240, 241), (240, 280), (241, 256), (242, 243), (242, 263), (243, 259), (244, 245), (244, 285), (245, 290), (246, 247), (246, 268), (247, 273), (248, 249), (248, 323), (249, 311), (250, 327), (251, 252), (251, 306), (252, 294), (253, 310), (254, 255), (254, 289), (255, 277), (256, 293), (257, 258), (257, 272), (258, 260), (259, 276), (260, 261), (261, 262), (262, 263), (264, 265), (264, 269), (265, 266), (266, 267), (267, 268), (269, 270), (270, 271), (271, 272), (273, 274), (274, 275), (275, 276), (277, 278), (278, 279), (279, 280), (281, 282), (281, 286), (282, 283), (283, 284), (284, 285), (286, 287), (287, 288), (288, 289), (290, 291), (291, 292), (292, 293), (294, 295), (295, 296), (296, 297), (298, 299), (298, 303), (299, 300), (300, 301), (301, 302), (303, 304), (304, 305), (305, 306), (307, 308), (308, 309), (309, 310), (311, 312), (312, 313), (313, 314), (315, 316), (315, 320), (316, 317), (317, 318), (318, 319), (320, 321), (321, 322), (322, 323), (324, 325), (325, 326), (326, 327), (328, 330), (328, 492), (330, 364), (332, 334), (332, 458), (334, 370), (336, 338), (336, 502), (338, 512), (340, 342), (340, 468), (342, 478), (344, 346), (344, 424), (346, 376), (348, 350), (348, 390), (350, 382), (352, 354), (352, 434), (354, 444), (356, 358), (356, 400), (358, 410), (360, 362), (360, 510), (362, 486), (364, 518), (366, 368), (366, 476), (368, 452), (370, 484), (372, 374), (372, 442), (374, 418), (376, 450), (378, 380), (378, 408), (380, 384), (382, 416), (384, 386), (386, 388), (388, 390), (392, 394), (392, 402), (394, 396), (396, 398), (398, 400), (402, 404), (404, 406), (406, 408), (410, 412), (412, 414), (414, 416), (418, 420), (420, 422), (422, 424), (426, 428), (426, 436), (428, 430), (430, 432), (432, 434), (436, 438), (438, 440), (440, 442), (444, 446), (446, 448), (448, 450), (452, 454), (454, 456), (456, 458), (460, 462), (460, 470), (462, 464), (464, 466), (466, 468), (470, 472), (472, 474), (474, 476), (478, 480), (480, 482), (482, 484), (486, 488), (488, 490), (490, 492), (494, 496), (494, 504), (496, 498), (498, 500), (500, 502), (504, 506), (506, 508), (508, 510), (512, 514), (514, 516), (516, 518), (567, 568), (567, 629), (568, 569), (569, 570), (570, 571), (571, 638), (576, 582), (576, 587), (577, 595), (577, 605), (581, 629), (581, 639), (582, 588), (583, 589), (583, 594), (584, 638), (584, 642), (587, 595), (588, 607), (589, 596), (590, 599), (590, 614), (591, 599), (591, 616), (593, 635), (593, 639), (594, 604), (596, 597), (597, 605), (598, 606), (598, 615), (600, 604), (600, 608), (601, 640), (601, 642), (606, 614), (607, 615), (608, 616), (624, 630), (624, 634), (630, 631), (631, 637), (632, 633), (632, 641), (633, 634), (635, 636), (636, 637), (640, 641)])
me_cube_002.attributes.new('sharp_edge', 'BOOLEAN', 'EDGE').data.foreach_set('value', [ (min(e.vertices), max(e.vertices)) in _k for e in me_cube_002.edges])
_uv = me_cube_002.uv_layers.new(name='UVMap')
_uv.uv.foreach_set('vector', [0.5134, 0.5966, 0.5068, 0.608, 0.5002, 0.5966, 0.5204, 0.608, 0.5138, 0.5966, 0.5269, 0.5966, 0.5134, 0.5116, 0.5002, 0.5116, 0.5068, 0.5002, 0.5138, 0.5116, 0.5204, 0.5002, 0.5269, 0.5116, 0.5273, 0.5966, 0.5405, 0.5966, 0.5339, 0.608, 0.5541, 0.5966, 0.5475, 0.608, 0.5409, 0.5966, 0.5273, 0.5116, 0.5339, 0.5002, 0.5405, 0.5116, 0.5541, 0.5116, 0.5409, 0.5116, 0.5475, 0.5002, 0.5134, 0.5116, 0.5134, 0.5966, 0.5002, 0.5966, 0.5002, 0.5116, 0.9468, 0.0002093, 0.9468, 0.1001, 0.9468, 0.2, 0.9468, 0.3, 0.9468, 0.3999, 0.9468, 0.4998, 0.9337, 0.4998, 0.9337, 0.0002093, 0.5138, 0.5966, 0.5138, 0.5116, 0.5269, 0.5116, 0.5269, 0.5966, 0.8355, 0.4998, 0.8355, 0.0002093, 0.8486, 0.0002093, 0.8486, 0.4998, 0.7369, 0.0002093, 0.7369, 0.4998, 0.7237, 0.4998, 0.7237, 0.0002093, 0.5984, 0.4998, 0.5984, 0.0002093, 0.6115, 0.0002093, 0.6115, 0.4998, 0.7102, 0.4998, 0.7102, 0.0002093, 0.7233, 0.0002093, 0.7233, 0.4998, 0.5273, 0.5966, 0.5273, 0.5116, 0.5405, 0.5116, 0.5405, 0.5966, 0.5541, 0.5116, 0.5541, 0.5966, 0.5409, 0.5966, 0.5409, 0.5116, 0.612, 0.4998, 0.612, 0.3999, 0.612, 0.3, 0.612, 0.2, 0.612, 0.1001, 0.612, 0.0002093, 0.6251, 0.0002093, 0.6251, 0.4998, 0.8219, 0.4998, 0.8219, 0.0002093, 0.8351, 0.0002093, 0.8351, 0.1001, 0.8351, 0.2, 0.8351, 0.3, 0.8351, 0.3999, 0.8351, 0.4998, 0.5134, 0.0002093, 0.5134, 0.4998, 0.5002, 0.4998, 0.5002, 0.3999, 0.5002, 0.3, 0.5002, 0.2, 0.5002, 0.1001, 0.5002, 0.0002093, 0.7369, 0.4998, 0.7369, 0.0002093, 0.8219, 0.0002093, 0.8219, 0.4998, 0.9337, 0.0002093, 0.9337, 0.4998, 0.8486, 0.4998, 0.8486, 0.0002093, 0.04352, 0.9557, 0.09905, 1.0, -0.0006563, 1.0, -0.0009086, 0.9003, 0.5984, 0.0002093, 0.5984, 0.4998, 0.5134, 0.4998, 0.5134, 0.0002093, 0.4998, 0.4998, 0.0002093, 0.4998, 0.0002093, 0.0002094, 0.4998, 0.0002093, 0.7102, 0.0002093, 0.7102, 0.4998, 0.6251, 0.4998, 0.6251, 0.0002093, 0.09945, 0.4993, 0.04391, 0.5436, -0.0005347, 0.599, -0.000263, 0.4992, 0.04391, 0.5436, 0.03784, 0.5515, 0.03401, 0.5606, 0.0327, 0.5705, 0.03398, 0.5804, 0.0378, 0.5897, 0.04387, 0.5976, -0.0008165, 0.6994, -0.0005347, 0.599, 0.04387, 0.5976, 0.04347, 0.9017, -0.00103, 0.7999, -0.0008165, 0.6994, 0.04347, 0.9017, 0.03741, 0.9096, 0.0336, 0.9188, 0.03231, 0.9287, 0.03364, 0.9386, 0.03746, 0.9478, 0.04352, 0.9557, -0.0009086, 0.9003, -0.00103, 0.7999, 0.5005, 0.4992, 0.5008, 0.5993, 0.4562, 0.5437, 0.4005, 0.4994, 0.4005, 0.4994, 0.4562, 0.5437, 0.4483, 0.5376, 0.439, 0.5338, 0.4291, 0.5325, 0.4192, 0.5338, 0.41, 0.5377, 0.402, 0.5438, 0.3002, 0.4993, 0.3002, 0.4993, 0.402, 0.5438, 0.09794, 0.5437, 0.1998, 0.4993, 0.1998, 0.4993, 0.09794, 0.5437, 0.09003, 0.5376, 0.08081, 0.5337, 0.07093, 0.5324, 0.06105, 0.5337, 0.05183, 0.5375, 0.04391, 0.5436, 0.09945, 0.4993, 0.5008, 0.5993, 0.5006, 0.6999, 0.4563, 0.5978, 0.4624, 0.5899, 0.4662, 0.5807, 0.4675, 0.5707, 0.4662, 0.5608, 0.4623, 0.5516, 0.4562, 0.5437, 0.402, 0.5438, 0.396, 0.5517, 0.3922, 0.5609, 0.3909, 0.5708, 0.3922, 0.5807, 0.396, 0.5899, 0.402, 0.5979, 0.3716, 0.5979, 0.3412, 0.5978, 0.3108, 0.5978, 0.2804, 0.5978, 0.25, 0.5977, 0.2196, 0.5977, 0.1891, 0.5977, 0.1587, 0.5976, 0.1283, 0.5976, 0.09789, 0.5976, 0.104, 0.5897, 0.1078, 0.5805, 0.1091, 0.5706, 0.1078, 0.5608, 0.104, 0.5516, 0.09794, 0.5437, 0.5006, 0.6999, 0.5003, 0.8003, 0.4555, 0.902, 0.4563, 0.5978, 0.4563, 0.5978, 0.4555, 0.902, 0.4476, 0.896, 0.4384, 0.8921, 0.4286, 0.8908, 0.4187, 0.8921, 0.4095, 0.8959, 0.4016, 0.902, 0.4017, 0.8716, 0.4017, 0.8412, 0.4017, 0.8108, 0.4018, 0.7803, 0.4018, 0.7499, 0.4019, 0.7195, 0.4019, 0.6891, 0.402, 0.6587, 0.402, 0.6283, 0.402, 0.5979, 0.41, 0.604, 0.4192, 0.6078, 0.4292, 0.6091, 0.4391, 0.6078, 0.4483, 0.6039, 0.128, 0.8713, 0.1279, 0.9017, 0.09753, 0.9016, 0.09757, 0.8712, 0.09789, 0.5976, 0.09785, 0.628, 0.09782, 0.6584, 0.09778, 0.6888, 0.09775, 0.7192, 0.09771, 0.7496, 0.09767, 0.78, 0.09764, 0.8104, 0.0976, 0.8408, 0.09757, 0.8712, 0.09753, 0.9016, 0.08962, 0.8956, 0.08039, 0.8918, 0.0705, 0.8905, 0.06061, 0.8918, 0.05139, 0.8956, 0.04347, 0.9017, 0.04387, 0.5976, 0.05178, 0.6037, 0.06099, 0.6075, 0.07088, 0.6088, 0.08077, 0.6075, 0.08999, 0.6037, 0.5003, 0.8003, 0.4999, 0.9007, 0.4554, 0.956, 0.4615, 0.9481, 0.4653, 0.9389, 0.4666, 0.9291, 0.4654, 0.9192, 0.4616, 0.91, 0.4555, 0.902, 0.4016, 0.902, 0.3955, 0.9098, 0.3917, 0.919, 0.3904, 0.9289, 0.3916, 0.9387, 0.3954, 0.9479, 0.4015, 0.9558, 0.09758, 0.9556, 0.1036, 0.9477, 0.1074, 0.9385, 0.1087, 0.9286, 0.1074, 0.9188, 0.1036, 0.9096, 0.09753, 0.9016, 0.1279, 0.9017, 0.1583, 0.9017, 0.1888, 0.9017, 0.2192, 0.9018, 0.2496, 0.9018, 0.28, 0.9018, 0.3104, 0.9019, 0.3408, 0.9019, 0.3712, 0.9019, 0.4999, 0.9007, 0.4995, 1.0, 0.3999, 1.0, 0.4554, 0.956, 0.4554, 0.956, 0.3999, 1.0, 0.2997, 1.0, 0.4015, 0.9558, 0.4094, 0.9619, 0.4186, 0.9658, 0.4284, 0.9671, 0.4383, 0.9658, 0.4475, 0.962, 0.4015, 0.9558, 0.2997, 1.0, 0.1993, 1.0, 0.09758, 0.9556, 0.09758, 0.9556, 0.1993, 1.0, 0.09905, 1.0, 0.04352, 0.9557, 0.05145, 0.9618, 0.06066, 0.9656, 0.07054, 0.9668, 0.08044, 0.9655, 0.08966, 0.9617, 0.4141, 0.5448, 0.4079, 0.5496, 0.402, 0.5438, 0.41, 0.5377, 0.05593, 0.5446, 0.04973, 0.5494, 0.04391, 0.5436, 0.05183, 0.5375, 0.4079, 0.592, 0.4141, 0.5968, 0.41, 0.604, 0.402, 0.5979, 0.04969, 0.5918, 0.0559, 0.5965, 0.05178, 0.6037, 0.04387, 0.5976, 0.4136, 0.903, 0.4074, 0.9078, 0.4016, 0.902, 0.4095, 0.8959, 0.0555, 0.9027, 0.04929, 0.9075, 0.04347, 0.9017, 0.05139, 0.8956, 0.4073, 0.9501, 0.4135, 0.9548, 0.4094, 0.9619, 0.4015, 0.9558, 0.04935, 0.9499, 0.05556, 0.9546, 0.05145, 0.9618, 0.04352, 0.9557, 0.4552, 0.5557, 0.4504, 0.5495, 0.4562, 0.5437, 0.4623, 0.5516, 0.4079, 0.5496, 0.4031, 0.5558, 0.396, 0.5517, 0.402, 0.5438, 0.09686, 0.5557, 0.0921, 0.5495, 0.09794, 0.5437, 0.104, 0.5516, 0.04973, 0.5494, 0.04496, 0.5556, 0.03784, 0.5515, 0.04391, 0.5436, 0.4544, 0.9141, 0.4497, 0.9078, 0.4555, 0.902, 0.4616, 0.91, 0.4074, 0.9078, 0.4026, 0.914, 0.3955, 0.9098, 0.4016, 0.902, 0.09647, 0.9137, 0.0917, 0.9075, 0.09753, 0.9016, 0.1036, 0.9096, 0.04929, 0.9075, 0.04454, 0.9137, 0.03741, 0.9096, 0.04347, 0.9017, 0.0917, 0.9075, 0.0855, 0.9027, 0.08962, 0.8956, 0.09753, 0.9016, 0.0855, 0.9027, 0.07826, 0.8997, 0.08039, 0.8918, 0.08962, 0.8956, 0.07826, 0.8997, 0.0705, 0.8987, 0.0705, 0.8905, 0.08039, 0.8918, 0.0705, 0.8987, 0.06273, 0.8997, 0.06061, 0.8918, 0.0705, 0.8905, 0.06273, 0.8997, 0.0555, 0.9027, 0.05139, 0.8956, 0.06061, 0.8918, 0.08553, 0.9546, 0.09174, 0.9498, 0.09758, 0.9556, 0.08966, 0.9617, 0.07831, 0.9576, 0.08553, 0.9546, 0.08966, 0.9617, 0.08044, 0.9655, 0.07056, 0.9586, 0.07831, 0.9576, 0.08044, 0.9655, 0.07054, 0.9668, 0.06279, 0.9576, 0.07056, 0.9586, 0.07054, 0.9668, 0.06066, 0.9656, 0.05556, 0.9546, 0.06279, 0.9576, 0.06066, 0.9656, 0.05145, 0.9618, 0.09174, 0.9498, 0.09651, 0.9436, 0.1036, 0.9477, 0.09758, 0.9556, 0.09651, 0.9436, 0.09949, 0.9364, 0.1074, 0.9385, 0.1036, 0.9477, 0.09949, 0.9364, 0.1005, 0.9286, 0.1087, 0.9286, 0.1074, 0.9385, 0.1005, 0.9286, 0.09947, 0.9209, 0.1074, 0.9188, 0.1087, 0.9286, 0.09947, 0.9209, 0.09647, 0.9137, 0.1036, 0.9096, 0.1074, 0.9188, 0.04459, 0.9437, 0.04935, 0.9499, 0.04352, 0.9557, 0.03746, 0.9478, 0.04158, 0.9365, 0.04459, 0.9437, 0.03746, 0.9478, 0.03364, 0.9386, 0.04054, 0.9287, 0.04158, 0.9365, 0.03364, 0.9386, 0.03231, 0.9287, 0.04156, 0.921, 0.04054, 0.9287, 0.03231, 0.9287, 0.0336, 0.9188, 0.04454, 0.9137, 0.04156, 0.921, 0.0336, 0.9188, 0.03741, 0.9096, 0.4497, 0.9078, 0.4435, 0.9031, 0.4476, 0.896, 0.4555, 0.902, 0.4435, 0.9031, 0.4363, 0.9001, 0.4384, 0.8921, 0.4476, 0.896, 0.4363, 0.9001, 0.4286, 0.899, 0.4286, 0.8908, 0.4384, 0.8921, 0.4286, 0.899, 0.4208, 0.9001, 0.4187, 0.8921, 0.4286, 0.8908, 0.4208, 0.9001, 0.4136, 0.903, 0.4095, 0.8959, 0.4187, 0.8921, 0.4434, 0.9549, 0.4496, 0.9502, 0.4554, 0.956, 0.4475, 0.962, 0.4362, 0.9579, 0.4434, 0.9549, 0.4475, 0.962, 0.4383, 0.9658, 0.4285, 0.9589, 0.4362, 0.9579, 0.4383, 0.9658, 0.4284, 0.9671, 0.4207, 0.9578, 0.4285, 0.9589, 0.4284, 0.9671, 0.4186, 0.9658, 0.4135, 0.9548, 0.4207, 0.9578, 0.4186, 0.9658, 0.4094, 0.9619, 0.4496, 0.9502, 0.4544, 0.944, 0.4615, 0.9481, 0.4554, 0.956, 0.4544, 0.944, 0.4574, 0.9368, 0.4653, 0.9389, 0.4615, 0.9481, 0.4574, 0.9368, 0.4584, 0.929, 0.4666, 0.9291, 0.4653, 0.9389, 0.4584, 0.929, 0.4574, 0.9213, 0.4654, 0.9192, 0.4666, 0.9291, 0.4574, 0.9213, 0.4544, 0.9141, 0.4616, 0.91, 0.4654, 0.9192, 0.4026, 0.9439, 0.4073, 0.9501, 0.4015, 0.9558, 0.3954, 0.9479, 0.3996, 0.9366, 0.4026, 0.9439, 0.3954, 0.9479, 0.3916, 0.9387, 0.3986, 0.9289, 0.3996, 0.9366, 0.3916, 0.9387, 0.3904, 0.9289, 0.3996, 0.9212, 0.3986, 0.9289, 0.3904, 0.9289, 0.3917, 0.919, 0.4026, 0.914, 0.3996, 0.9212, 0.3917, 0.919, 0.3955, 0.9098, 0.0921, 0.5495, 0.08591, 0.5447, 0.09003, 0.5376, 0.09794, 0.5437, 0.08591, 0.5447, 0.07869, 0.5417, 0.08081, 0.5337, 0.09003, 0.5376, 0.07869, 0.5417, 0.07092, 0.5406, 0.07093, 0.5324, 0.08081, 0.5337, 0.07092, 0.5406, 0.06316, 0.5417, 0.06105, 0.5337, 0.07093, 0.5324, 0.06316, 0.5417, 0.05593, 0.5446, 0.05183, 0.5375, 0.06105, 0.5337, 0.08587, 0.5965, 0.09207, 0.5918, 0.09789, 0.5976, 0.08999, 0.6037, 0.07863, 0.5995, 0.08587, 0.5965, 0.08999, 0.6037, 0.08077, 0.6075, 0.07088, 0.6005, 0.07863, 0.5995, 0.08077, 0.6075, 0.07088, 0.6088, 0.06313, 0.5995, 0.07088, 0.6005, 0.07088, 0.6088, 0.06099, 0.6075, 0.0559, 0.5965, 0.06313, 0.5995, 0.06099, 0.6075, 0.05178, 0.6037, 0.09207, 0.5918, 0.09683, 0.5856, 0.104, 0.5897, 0.09789, 0.5976, 0.09683, 0.5856, 0.09984, 0.5784, 0.1078, 0.5805, 0.104, 0.5897, 0.09984, 0.5784, 0.1009, 0.5706, 0.1091, 0.5706, 0.1078, 0.5805, 0.1009, 0.5706, 0.09985, 0.5629, 0.1078, 0.5608, 0.1091, 0.5706, 0.09985, 0.5629, 0.09686, 0.5557, 0.104, 0.5516, 0.1078, 0.5608, 0.04494, 0.5855, 0.04969, 0.5918, 0.04387, 0.5976, 0.0378, 0.5897, 0.04195, 0.5783, 0.04494, 0.5855, 0.0378, 0.5897, 0.03398, 0.5804, 0.04093, 0.5706, 0.04195, 0.5783, 0.03398, 0.5804, 0.0327, 0.5705, 0.04196, 0.5628, 0.04093, 0.5706, 0.0327, 0.5705, 0.03401, 0.5606, 0.04496, 0.5556, 0.04196, 0.5628, 0.03401, 0.5606, 0.03784, 0.5515, 0.4504, 0.5495, 0.4442, 0.5448, 0.4483, 0.5376, 0.4562, 0.5437, 0.4442, 0.5448, 0.4369, 0.5418, 0.439, 0.5338, 0.4483, 0.5376, 0.4369, 0.5418, 0.4291, 0.5408, 0.4291, 0.5325, 0.439, 0.5338, 0.4291, 0.5408, 0.4213, 0.5418, 0.4192, 0.5338, 0.4291, 0.5325, 0.4213, 0.5418, 0.4141, 0.5448, 0.41, 0.5377, 0.4192, 0.5338, 0.4442, 0.5968, 0.4504, 0.592, 0.4563, 0.5978, 0.4483, 0.6039, 0.437, 0.5998, 0.4442, 0.5968, 0.4483, 0.6039, 0.4391, 0.6078, 0.4292, 0.6008, 0.437, 0.5998, 0.4391, 0.6078, 0.4292, 0.6091, 0.4214, 0.5998, 0.4292, 0.6008, 0.4292, 0.6091, 0.4192, 0.6078, 0.4141, 0.5968, 0.4214, 0.5998, 0.4192, 0.6078, 0.41, 0.604, 0.4504, 0.592, 0.4552, 0.5858, 0.4624, 0.5899, 0.4563, 0.5978, 0.4552, 0.5858, 0.4582, 0.5785, 0.4662, 0.5807, 0.4624, 0.5899, 0.4582, 0.5785, 0.4592, 0.5707, 0.4675, 0.5707, 0.4662, 0.5807, 0.4592, 0.5707, 0.4582, 0.563, 0.4662, 0.5608, 0.4675, 0.5707, 0.4582, 0.563, 0.4552, 0.5557, 0.4623, 0.5516, 0.4662, 0.5608, 0.4031, 0.5858, 0.4079, 0.592, 0.402, 0.5979, 0.396, 0.5899, 0.4001, 0.5786, 0.4031, 0.5858, 0.396, 0.5899, 0.3922, 0.5807, 0.3991, 0.5708, 0.4001, 0.5786, 0.3922, 0.5807, 0.3909, 0.5708, 0.4001, 0.5631, 0.3991, 0.5708, 0.3909, 0.5708, 0.3922, 0.5609, 0.4031, 0.5558, 0.4001, 0.5631, 0.3922, 0.5609, 0.396, 0.5517, 0.4079, 0.5496, 0.4141, 0.5448, 0.4166, 0.5491, 0.4114, 0.5531, 0.4141, 0.5448, 0.4213, 0.5418, 0.4226, 0.5466, 0.4166, 0.5491, 0.4031, 0.5558, 0.4079, 0.5496, 0.4114, 0.5531, 0.4074, 0.5583, 0.04973, 0.5494, 0.05593, 0.5446, 0.05838, 0.5489, 0.05319, 0.5529, 0.05593, 0.5446, 0.06316, 0.5417, 0.06442, 0.5464, 0.05838, 0.5489, 0.04496, 0.5556, 0.04973, 0.5494, 0.05319, 0.5529, 0.04921, 0.558, 0.4141, 0.5968, 0.4079, 0.592, 0.4114, 0.5886, 0.4166, 0.5926, 0.4214, 0.5998, 0.4141, 0.5968, 0.4166, 0.5926, 0.4226, 0.5951, 0.4079, 0.592, 0.4031, 0.5858, 0.4074, 0.5834, 0.4114, 0.5886, 0.0559, 0.5965, 0.04969, 0.5918, 0.05317, 0.5883, 0.05836, 0.5923, 0.06313, 0.5995, 0.0559, 0.5965, 0.05836, 0.5923, 0.0644, 0.5948, 0.04969, 0.5918, 0.04494, 0.5855, 0.04918, 0.5831, 0.05317, 0.5883, 0.4074, 0.9078, 0.4136, 0.903, 0.416, 0.9073, 0.4109, 0.9113, 0.4136, 0.903, 0.4208, 0.9001, 0.4221, 0.9048, 0.416, 0.9073, 0.4026, 0.914, 0.4074, 0.9078, 0.4109, 0.9113, 0.4069, 0.9164, 0.04929, 0.9075, 0.0555, 0.9027, 0.05796, 0.907, 0.05277, 0.911, 0.0555, 0.9027, 0.06273, 0.8997, 0.06401, 0.9045, 0.05796, 0.907, 0.04454, 0.9137, 0.04929, 0.9075, 0.05277, 0.911, 0.04879, 0.9162, 0.4135, 0.9548, 0.4073, 0.9501, 0.4108, 0.9466, 0.416, 0.9506, 0.4207, 0.9578, 0.4135, 0.9548, 0.416, 0.9506, 0.422, 0.9531, 0.4073, 0.9501, 0.4026, 0.9439, 0.4068, 0.9414, 0.4108, 0.9466, 0.05556, 0.9546, 0.04935, 0.9499, 0.05281, 0.9464, 0.05801, 0.9504, 0.06279, 0.9576, 0.05556, 0.9546, 0.05801, 0.9504, 0.06405, 0.9529, 0.04935, 0.9499, 0.04459, 0.9437, 0.04883, 0.9412, 0.05281, 0.9464, 0.4504, 0.5495, 0.4552, 0.5557, 0.4509, 0.5582, 0.4469, 0.553, 0.4552, 0.5557, 0.4582, 0.563, 0.4534, 0.5643, 0.4509, 0.5582, 0.4442, 0.5448, 0.4504, 0.5495, 0.4469, 0.553, 0.4417, 0.549, 0.4001, 0.5631, 0.4031, 0.5558, 0.4074, 0.5583, 0.4049, 0.5643, 0.0921, 0.5495, 0.09686, 0.5557, 0.09261, 0.5581, 0.08863, 0.5529, 0.09686, 0.5557, 0.09985, 0.5629, 0.09512, 0.5641, 0.09261, 0.5581, 0.08591, 0.5447, 0.0921, 0.5495, 0.08863, 0.5529, 0.08345, 0.5489, 0.04196, 0.5628, 0.04496, 0.5556, 0.04921, 0.558, 0.04669, 0.5641, 0.4497, 0.9078, 0.4544, 0.9141, 0.4502, 0.9165, 0.4462, 0.9113, 0.4544, 0.9141, 0.4574, 0.9213, 0.4527, 0.9226, 0.4502, 0.9165, 0.4435, 0.9031, 0.4497, 0.9078, 0.4462, 0.9113, 0.441, 0.9073, 0.3996, 0.9212, 0.4026, 0.914, 0.4069, 0.9164, 0.4043, 0.9225, 0.0917, 0.9075, 0.09647, 0.9137, 0.09223, 0.9161, 0.08824, 0.9109, 0.09647, 0.9137, 0.09947, 0.9209, 0.09474, 0.9222, 0.09223, 0.9161, 0.0855, 0.9027, 0.0917, 0.9075, 0.08824, 0.9109, 0.08305, 0.9069, 0.04156, 0.921, 0.04454, 0.9137, 0.04879, 0.9162, 0.0463, 0.9222, 0.07826, 0.8997, 0.0855, 0.9027, 0.08305, 0.9069, 0.07699, 0.9045, 0.0705, 0.8987, 0.07826, 0.8997, 0.07699, 0.9045, 0.0705, 0.9036, 0.06273, 0.8997, 0.0705, 0.8987, 0.0705, 0.9036, 0.06401, 0.9045, 0.09174, 0.9498, 0.08553, 0.9546, 0.08308, 0.9503, 0.08827, 0.9463, 0.09651, 0.9436, 0.09174, 0.9498, 0.08827, 0.9463, 0.09225, 0.9412, 0.08553, 0.9546, 0.07831, 0.9576, 0.07704, 0.9528, 0.08308, 0.9503, 0.07831, 0.9576, 0.07056, 0.9586, 0.07055, 0.9537, 0.07704, 0.9528, 0.07056, 0.9586, 0.06279, 0.9576, 0.06405, 0.9529, 0.07055, 0.9537, 0.09949, 0.9364, 0.09651, 0.9436, 0.09225, 0.9412, 0.09476, 0.9351, 0.1005, 0.9286, 0.09949, 0.9364, 0.09476, 0.9351, 0.0956, 0.9286, 0.09947, 0.9209, 0.1005, 0.9286, 0.0956, 0.9286, 0.09474, 0.9222, 0.04459, 0.9437, 0.04158, 0.9365, 0.04632, 0.9352, 0.04883, 0.9412, 0.04158, 0.9365, 0.04054, 0.9287, 0.04546, 0.9287, 0.04632, 0.9352, 0.04054, 0.9287, 0.04156, 0.921, 0.0463, 0.9222, 0.04546, 0.9287, 0.4363, 0.9001, 0.4435, 0.9031, 0.441, 0.9073, 0.435, 0.9048, 0.4286, 0.899, 0.4363, 0.9001, 0.435, 0.9048, 0.4285, 0.9039, 0.4208, 0.9001, 0.4286, 0.899, 0.4285, 0.9039, 0.4221, 0.9048, 0.4496, 0.9502, 0.4434, 0.9549, 0.441, 0.9507, 0.4462, 0.9467, 0.4544, 0.944, 0.4496, 0.9502, 0.4462, 0.9467, 0.4502, 0.9415, 0.4434, 0.9549, 0.4362, 0.9579, 0.4349, 0.9531, 0.441, 0.9507, 0.4362, 0.9579, 0.4285, 0.9589, 0.4285, 0.954, 0.4349, 0.9531, 0.4285, 0.9589, 0.4207, 0.9578, 0.422, 0.9531, 0.4285, 0.954, 0.4574, 0.9368, 0.4544, 0.944, 0.4502, 0.9415, 0.4527, 0.9355, 0.4584, 0.929, 0.4574, 0.9368, 0.4527, 0.9355, 0.4535, 0.929, 0.4574, 0.9213, 0.4584, 0.929, 0.4535, 0.929, 0.4527, 0.9226, 0.4026, 0.9439, 0.3996, 0.9366, 0.4043, 0.9354, 0.4068, 0.9414, 0.3996, 0.9366, 0.3986, 0.9289, 0.4035, 0.9289, 0.4043, 0.9354, 0.3986, 0.9289, 0.3996, 0.9212, 0.4043, 0.9225, 0.4035, 0.9289, 0.07869, 0.5417, 0.08591, 0.5447, 0.08345, 0.5489, 0.07741, 0.5464, 0.07092, 0.5406, 0.07869, 0.5417, 0.07741, 0.5464, 0.07092, 0.5455, 0.06316, 0.5417, 0.07092, 0.5406, 0.07092, 0.5455, 0.06442, 0.5464, 0.09207, 0.5918, 0.08587, 0.5965, 0.08341, 0.5923, 0.0886, 0.5883, 0.09683, 0.5856, 0.09207, 0.5918, 0.0886, 0.5883, 0.09259, 0.5831, 0.08587, 0.5965, 0.07863, 0.5995, 0.07736, 0.5948, 0.08341, 0.5923, 0.07863, 0.5995, 0.07088, 0.6005, 0.07088, 0.5957, 0.07736, 0.5948, 0.07088, 0.6005, 0.06313, 0.5995, 0.0644, 0.5948, 0.07088, 0.5957, 0.09984, 0.5784, 0.09683, 0.5856, 0.09259, 0.5831, 0.09511, 0.5771, 0.1009, 0.5706, 0.09984, 0.5784, 0.09511, 0.5771, 0.09597, 0.5706, 0.09985, 0.5629, 0.1009, 0.5706, 0.09597, 0.5706, 0.09512, 0.5641, 0.04494, 0.5855, 0.04195, 0.5783, 0.04669, 0.5771, 0.04918, 0.5831, 0.04195, 0.5783, 0.04093, 0.5706, 0.04584, 0.5706, 0.04669, 0.5771, 0.04093, 0.5706, 0.04196, 0.5628, 0.04669, 0.5641, 0.04584, 0.5706, 0.4369, 0.5418, 0.4442, 0.5448, 0.4417, 0.549, 0.4357, 0.5465, 0.4291, 0.5408, 0.4369, 0.5418, 0.4357, 0.5465, 0.4291, 0.5457, 0.4213, 0.5418, 0.4291, 0.5408, 0.4291, 0.5457, 0.4226, 0.5466, 0.4504, 0.592, 0.4442, 0.5968, 0.4417, 0.5925, 0.447, 0.5885, 0.4552, 0.5858, 0.4504, 0.592, 0.447, 0.5885, 0.4509, 0.5833, 0.4442, 0.5968, 0.437, 0.5998, 0.4357, 0.595, 0.4417, 0.5925, 0.437, 0.5998, 0.4292, 0.6008, 0.4292, 0.5959, 0.4357, 0.595, 0.4292, 0.6008, 0.4214, 0.5998, 0.4226, 0.5951, 0.4292, 0.5959, 0.4582, 0.5785, 0.4552, 0.5858, 0.4509, 0.5833, 0.4535, 0.5773, 0.4592, 0.5707, 0.4582, 0.5785, 0.4535, 0.5773, 0.4543, 0.5708, 0.4582, 0.563, 0.4592, 0.5707, 0.4543, 0.5708, 0.4534, 0.5643, 0.4031, 0.5858, 0.4001, 0.5786, 0.4049, 0.5773, 0.4074, 0.5834, 0.4001, 0.5786, 0.3991, 0.5708, 0.404, 0.5708, 0.4049, 0.5773, 0.3991, 0.5708, 0.4001, 0.5631, 0.4049, 0.5643, 0.404, 0.5708, 0.4198, 0.5546, 0.4159, 0.5576, 0.4134, 0.5551, 0.418, 0.5516, 0.06159, 0.5545, 0.05773, 0.5574, 0.05523, 0.5549, 0.05982, 0.5514, 0.4159, 0.584, 0.4198, 0.587, 0.418, 0.59, 0.4134, 0.5865, 0.05772, 0.5837, 0.06157, 0.5867, 0.0598, 0.5898, 0.05522, 0.5862, 0.4192, 0.9129, 0.4154, 0.9158, 0.4129, 0.9133, 0.4175, 0.9098, 0.06118, 0.9126, 0.05732, 0.9155, 0.05482, 0.913, 0.05941, 0.9095, 0.4153, 0.9421, 0.4192, 0.945, 0.4174, 0.9481, 0.4128, 0.9446, 0.05736, 0.9419, 0.06122, 0.9448, 0.05945, 0.9479, 0.05486, 0.9444, 0.4453, 0.5614, 0.4424, 0.5576, 0.4449, 0.5551, 0.4484, 0.5597, 0.4159, 0.5576, 0.413, 0.5615, 0.4099, 0.5597, 0.4134, 0.5551, 0.08704, 0.5613, 0.08408, 0.5575, 0.08658, 0.555, 0.09011, 0.5595, 0.05773, 0.5574, 0.05477, 0.5613, 0.05171, 0.5595, 0.05523, 0.5549, 0.4446, 0.9197, 0.4417, 0.9158, 0.4442, 0.9133, 0.4477, 0.9179, 0.4154, 0.9158, 0.4124, 0.9196, 0.4094, 0.9179, 0.4129, 0.9133, 0.08665, 0.9193, 0.08369, 0.9155, 0.08619, 0.913, 0.08972, 0.9176, 0.05732, 0.9155, 0.05437, 0.9194, 0.0513, 0.9176, 0.05482, 0.913, 0.08369, 0.9155, 0.07983, 0.9125, 0.0816, 0.9095, 0.08619, 0.913, 0.07983, 0.9125, 0.07533, 0.9107, 0.07625, 0.9073, 0.0816, 0.9095, 0.07533, 0.9107, 0.0705, 0.91, 0.0705, 0.9065, 0.07625, 0.9073, 0.0705, 0.91, 0.06568, 0.9107, 0.06476, 0.9073, 0.0705, 0.9065, 0.06568, 0.9107, 0.06118, 0.9126, 0.05941, 0.9095, 0.06476, 0.9073, 0.07985, 0.9448, 0.08371, 0.9418, 0.08622, 0.9443, 0.08163, 0.9478, 0.07536, 0.9466, 0.07985, 0.9448, 0.08163, 0.9478, 0.07628, 0.9501, 0.07054, 0.9473, 0.07536, 0.9466, 0.07628, 0.9501, 0.07055, 0.9508, 0.06572, 0.9467, 0.07054, 0.9473, 0.07055, 0.9508, 0.0648, 0.9501, 0.06122, 0.9448, 0.06572, 0.9467, 0.0648, 0.9501, 0.05945, 0.9479, 0.08371, 0.9418, 0.08667, 0.9379, 0.08974, 0.9397, 0.08622, 0.9443, 0.08667, 0.9379, 0.08853, 0.9335, 0.09196, 0.9344, 0.08974, 0.9397, 0.08853, 0.9335, 0.08916, 0.9286, 0.0927, 0.9286, 0.09196, 0.9344, 0.08916, 0.9286, 0.08852, 0.9238, 0.09194, 0.9229, 0.0927, 0.9286, 0.08852, 0.9238, 0.08665, 0.9193, 0.08972, 0.9176, 0.09194, 0.9229, 0.0544, 0.938, 0.05736, 0.9419, 0.05486, 0.9444, 0.05133, 0.9398, 0.05253, 0.9335, 0.0544, 0.938, 0.05133, 0.9398, 0.04911, 0.9344, 0.05189, 0.9287, 0.05253, 0.9335, 0.04911, 0.9344, 0.04835, 0.9287, 0.05252, 0.9239, 0.05189, 0.9287, 0.04835, 0.9287, 0.0491, 0.923, 0.05437, 0.9194, 0.05252, 0.9239, 0.0491, 0.923, 0.0513, 0.9176, 0.4417, 0.9158, 0.4378, 0.9129, 0.4396, 0.9098, 0.4442, 0.9133, 0.4378, 0.9129, 0.4333, 0.911, 0.4343, 0.9076, 0.4396, 0.9098, 0.4333, 0.911, 0.4285, 0.9104, 0.4285, 0.9068, 0.4343, 0.9076, 0.4285, 0.9104, 0.4237, 0.911, 0.4228, 0.9076, 0.4285, 0.9068, 0.4237, 0.911, 0.4192, 0.9129, 0.4175, 0.9098, 0.4228, 0.9076, 0.4378, 0.9451, 0.4416, 0.9422, 0.4441, 0.9447, 0.4395, 0.9482, 0.4333, 0.9469, 0.4378, 0.9451, 0.4395, 0.9482, 0.4342, 0.9504, 0.4285, 0.9476, 0.4333, 0.9469, 0.4342, 0.9504, 0.4285, 0.9511, 0.4237, 0.9469, 0.4285, 0.9476, 0.4285, 0.9511, 0.4227, 0.9503, 0.4192, 0.945, 0.4237, 0.9469, 0.4227, 0.9503, 0.4174, 0.9481, 0.4416, 0.9422, 0.4446, 0.9383, 0.4477, 0.9401, 0.4441, 0.9447, 0.4446, 0.9383, 0.4465, 0.9338, 0.4499, 0.9348, 0.4477, 0.9401, 0.4465, 0.9338, 0.4471, 0.929, 0.4506, 0.929, 0.4499, 0.9348, 0.4471, 0.929, 0.4465, 0.9242, 0.4499, 0.9233, 0.4506, 0.929, 0.4465, 0.9242, 0.4446, 0.9197, 0.4477, 0.9179, 0.4499, 0.9233, 0.4124, 0.9382, 0.4153, 0.9421, 0.4128, 0.9446, 0.4093, 0.94, 0.4105, 0.9337, 0.4124, 0.9382, 0.4093, 0.94, 0.4071, 0.9346, 0.4099, 0.9289, 0.4105, 0.9337, 0.4071, 0.9346, 0.4064, 0.9289, 0.4106, 0.9241, 0.4099, 0.9289, 0.4064, 0.9289, 0.4071, 0.9232, 0.4124, 0.9196, 0.4106, 0.9241, 0.4071, 0.9232, 0.4094, 0.9179, 0.08408, 0.5575, 0.08022, 0.5545, 0.082, 0.5514, 0.08658, 0.555, 0.08022, 0.5545, 0.07573, 0.5526, 0.07665, 0.5492, 0.082, 0.5514, 0.07573, 0.5526, 0.07091, 0.552, 0.07091, 0.5484, 0.07665, 0.5492, 0.07091, 0.552, 0.06609, 0.5526, 0.06517, 0.5492, 0.07091, 0.5484, 0.06609, 0.5526, 0.06159, 0.5545, 0.05982, 0.5514, 0.06517, 0.5492, 0.0802, 0.5867, 0.08406, 0.5838, 0.08656, 0.5863, 0.08197, 0.5898, 0.07571, 0.5886, 0.0802, 0.5867, 0.08197, 0.5898, 0.07662, 0.592, 0.07088, 0.5892, 0.07571, 0.5886, 0.07662, 0.592, 0.07088, 0.5928, 0.06606, 0.5886, 0.07088, 0.5892, 0.07088, 0.5928, 0.06515, 0.592, 0.06157, 0.5867, 0.06606, 0.5886, 0.06515, 0.592, 0.0598, 0.5898, 0.08406, 0.5838, 0.08702, 0.5799, 0.09009, 0.5817, 0.08656, 0.5863, 0.08702, 0.5799, 0.08889, 0.5754, 0.09231, 0.5763, 0.09009, 0.5817, 0.08889, 0.5754, 0.08953, 0.5706, 0.09308, 0.5706, 0.09231, 0.5763, 0.08953, 0.5706, 0.0889, 0.5658, 0.09232, 0.5649, 0.09308, 0.5706, 0.0889, 0.5658, 0.08704, 0.5613, 0.09011, 0.5595, 0.09232, 0.5649, 0.05476, 0.5799, 0.05772, 0.5837, 0.05522, 0.5862, 0.05169, 0.5817, 0.0529, 0.5754, 0.05476, 0.5799, 0.05169, 0.5817, 0.04948, 0.5763, 0.05227, 0.5706, 0.0529, 0.5754, 0.04948, 0.5763, 0.04873, 0.5706, 0.05291, 0.5658, 0.05227, 0.5706, 0.04873, 0.5706, 0.04949, 0.5648, 0.05477, 0.5613, 0.05291, 0.5658, 0.04949, 0.5648, 0.05171, 0.5595, 0.4424, 0.5576, 0.4385, 0.5546, 0.4403, 0.5515, 0.4449, 0.5551, 0.4385, 0.5546, 0.434, 0.5528, 0.4349, 0.5493, 0.4403, 0.5515, 0.434, 0.5528, 0.4292, 0.5521, 0.4291, 0.5486, 0.4349, 0.5493, 0.4292, 0.5521, 0.4243, 0.5528, 0.4234, 0.5494, 0.4291, 0.5486, 0.4243, 0.5528, 0.4198, 0.5546, 0.418, 0.5516, 0.4234, 0.5494, 0.4385, 0.5869, 0.4424, 0.584, 0.4449, 0.5865, 0.4403, 0.59, 0.434, 0.5888, 0.4385, 0.5869, 0.4403, 0.59, 0.4349, 0.5922, 0.4292, 0.5895, 0.434, 0.5888, 0.4349, 0.5922, 0.4292, 0.593, 0.4243, 0.5888, 0.4292, 0.5895, 0.4292, 0.593, 0.4234, 0.5923, 0.4198, 0.587, 0.4243, 0.5888, 0.4234, 0.5923, 0.418, 0.59, 0.4424, 0.584, 0.4454, 0.5801, 0.4484, 0.5819, 0.4449, 0.5865, 0.4454, 0.5801, 0.4472, 0.5756, 0.4506, 0.5765, 0.4484, 0.5819, 0.4472, 0.5756, 0.4478, 0.5708, 0.4514, 0.5708, 0.4506, 0.5765, 0.4478, 0.5708, 0.4472, 0.5659, 0.4506, 0.565, 0.4514, 0.5708, 0.4472, 0.5659, 0.4453, 0.5614, 0.4484, 0.5597, 0.4506, 0.565, 0.413, 0.5801, 0.4159, 0.584, 0.4134, 0.5865, 0.4099, 0.5819, 0.4111, 0.5756, 0.413, 0.5801, 0.4099, 0.5819, 0.4077, 0.5766, 0.4105, 0.5708, 0.4111, 0.5756, 0.4077, 0.5766, 0.4069, 0.5708, 0.4111, 0.566, 0.4105, 0.5708, 0.4069, 0.5708, 0.4077, 0.5651, 0.413, 0.5615, 0.4111, 0.566, 0.4077, 0.5651, 0.4099, 0.5597, 0.4234, 0.5494, 0.418, 0.5516, 0.4166, 0.5491, 0.4226, 0.5466, 0.418, 0.5516, 0.4134, 0.5551, 0.4114, 0.5531, 0.4166, 0.5491, 0.4159, 0.5576, 0.4198, 0.5546, 0.4243, 0.5528, 0.4292, 0.5521, 0.434, 0.5528, 0.4385, 0.5546, 0.4424, 0.5576, 0.4453, 0.5614, 0.4472, 0.5659, 0.4478, 0.5708, 0.4472, 0.5756, 0.4454, 0.5801, 0.4424, 0.584, 0.4385, 0.5869, 0.434, 0.5888, 0.4292, 0.5895, 0.4243, 0.5888, 0.4198, 0.587, 0.4159, 0.584, 0.413, 0.5801, 0.4111, 0.5756, 0.4105, 0.5708, 0.4111, 0.566, 0.413, 0.5615, 0.4074, 0.5583, 0.4114, 0.5531, 0.4134, 0.5551, 0.4099, 0.5597, 0.06517, 0.5492, 0.05982, 0.5514, 0.05838, 0.5489, 0.06442, 0.5464, 0.05982, 0.5514, 0.05523, 0.5549, 0.05319, 0.5529, 0.05838, 0.5489, 0.05773, 0.5574, 0.06159, 0.5545, 0.06609, 0.5526, 0.07091, 0.552, 0.07573, 0.5526, 0.08022, 0.5545, 0.08408, 0.5575, 0.08704, 0.5613, 0.0889, 0.5658, 0.08953, 0.5706, 0.08889, 0.5754, 0.08702, 0.5799, 0.08406, 0.5838, 0.0802, 0.5867, 0.07571, 0.5886, 0.07088, 0.5892, 0.06606, 0.5886, 0.06157, 0.5867, 0.05772, 0.5837, 0.05476, 0.5799, 0.0529, 0.5754, 0.05227, 0.5706, 0.05291, 0.5658, 0.05477, 0.5613, 0.04921, 0.558, 0.05319, 0.5529, 0.05523, 0.5549, 0.05171, 0.5595, 0.4226, 0.5951, 0.4166, 0.5926, 0.418, 0.59, 0.4234, 0.5923, 0.4166, 0.5926, 0.4114, 0.5886, 0.4134, 0.5865, 0.418, 0.59, 0.4114, 0.5886, 0.4074, 0.5834, 0.4099, 0.5819, 0.4134, 0.5865, 0.0644, 0.5948, 0.05836, 0.5923, 0.0598, 0.5898, 0.06515, 0.592, 0.05836, 0.5923, 0.05317, 0.5883, 0.05522, 0.5862, 0.0598, 0.5898, 0.05317, 0.5883, 0.04918, 0.5831, 0.05169, 0.5817, 0.05522, 0.5862, 0.4228, 0.9076, 0.4175, 0.9098, 0.416, 0.9073, 0.4221, 0.9048, 0.4175, 0.9098, 0.4129, 0.9133, 0.4109, 0.9113, 0.416, 0.9073, 0.4154, 0.9158, 0.4192, 0.9129, 0.4237, 0.911, 0.4285, 0.9104, 0.4333, 0.911, 0.4378, 0.9129, 0.4417, 0.9158, 0.4446, 0.9197, 0.4465, 0.9242, 0.4471, 0.929, 0.4465, 0.9338, 0.4446, 0.9383, 0.4416, 0.9422, 0.4378, 0.9451, 0.4333, 0.9469, 0.4285, 0.9476, 0.4237, 0.9469, 0.4192, 0.945, 0.4153, 0.9421, 0.4124, 0.9382, 0.4105, 0.9337, 0.4099, 0.9289, 0.4106, 0.9241, 0.4124, 0.9196, 0.4069, 0.9164, 0.4109, 0.9113, 0.4129, 0.9133, 0.4094, 0.9179, 0.06476, 0.9073, 0.05941, 0.9095, 0.05796, 0.907, 0.06401, 0.9045, 0.05941, 0.9095, 0.05482, 0.913, 0.05277, 0.911, 0.05796, 0.907, 0.05732, 0.9155, 0.06118, 0.9126, 0.06568, 0.9107, 0.0705, 0.91, 0.07533, 0.9107, 0.07983, 0.9125, 0.08369, 0.9155, 0.08665, 0.9193, 0.08852, 0.9238, 0.08916, 0.9286, 0.08853, 0.9335, 0.08667, 0.9379, 0.08371, 0.9418, 0.07985, 0.9448, 0.07536, 0.9466, 0.07054, 0.9473, 0.06572, 0.9467, 0.06122, 0.9448, 0.05736, 0.9419, 0.0544, 0.938, 0.05253, 0.9335, 0.05189, 0.9287, 0.05252, 0.9239, 0.05437, 0.9194, 0.04879, 0.9162, 0.05277, 0.911, 0.05482, 0.913, 0.0513, 0.9176, 0.422, 0.9531, 0.416, 0.9506, 0.4174, 0.9481, 0.4227, 0.9503, 0.416, 0.9506, 0.4108, 0.9466, 0.4128, 0.9446, 0.4174, 0.9481, 0.4108, 0.9466, 0.4068, 0.9414, 0.4093, 0.94, 0.4128, 0.9446, 0.06405, 0.9529, 0.05801, 0.9504, 0.05945, 0.9479, 0.0648, 0.9501, 0.05801, 0.9504, 0.05281, 0.9464, 0.05486, 0.9444, 0.05945, 0.9479, 0.05281, 0.9464, 0.04883, 0.9412, 0.05133, 0.9398, 0.05486, 0.9444, 0.4506, 0.565, 0.4484, 0.5597, 0.4509, 0.5582, 0.4534, 0.5643, 0.4484, 0.5597, 0.4449, 0.5551, 0.4469, 0.553, 0.4509, 0.5582, 0.4449, 0.5551, 0.4403, 0.5515, 0.4417, 0.549, 0.4469, 0.553, 0.4049, 0.5643, 0.4074, 0.5583, 0.4099, 0.5597, 0.4077, 0.5651, 0.09232, 0.5649, 0.09011, 0.5595, 0.09261, 0.5581, 0.09512, 0.5641, 0.09011, 0.5595, 0.08658, 0.555, 0.08863, 0.5529, 0.09261, 0.5581, 0.08658, 0.555, 0.082, 0.5514, 0.08345, 0.5489, 0.08863, 0.5529, 0.04669, 0.5641, 0.04921, 0.558, 0.05171, 0.5595, 0.04949, 0.5648, 0.4499, 0.9233, 0.4477, 0.9179, 0.4502, 0.9165, 0.4527, 0.9226, 0.4477, 0.9179, 0.4442, 0.9133, 0.4462, 0.9113, 0.4502, 0.9165, 0.4442, 0.9133, 0.4396, 0.9098, 0.441, 0.9073, 0.4462, 0.9113, 0.4043, 0.9225, 0.4069, 0.9164, 0.4094, 0.9179, 0.4071, 0.9232, 0.09194, 0.9229, 0.08972, 0.9176, 0.09223, 0.9161, 0.09474, 0.9222, 0.08972, 0.9176, 0.08619, 0.913, 0.08824, 0.9109, 0.09223, 0.9161, 0.08619, 0.913, 0.0816, 0.9095, 0.08305, 0.9069, 0.08824, 0.9109, 0.0463, 0.9222, 0.04879, 0.9162, 0.0513, 0.9176, 0.0491, 0.923, 0.0816, 0.9095, 0.07625, 0.9073, 0.07699, 0.9045, 0.08305, 0.9069, 0.07625, 0.9073, 0.0705, 0.9065, 0.0705, 0.9036, 0.07699, 0.9045, 0.0705, 0.9065, 0.06476, 0.9073, 0.06401, 0.9045, 0.0705, 0.9036, 0.08622, 0.9443, 0.08974, 0.9397, 0.09225, 0.9412, 0.08827, 0.9463, 0.08827, 0.9463, 0.08308, 0.9503, 0.08163, 0.9478, 0.08622, 0.9443, 0.08308, 0.9503, 0.07704, 0.9528, 0.07628, 0.9501, 0.08163, 0.9478, 0.07704, 0.9528, 0.07055, 0.9537, 0.07055, 0.9508, 0.07628, 0.9501, 0.07055, 0.9537, 0.06405, 0.9529, 0.0648, 0.9501, 0.07055, 0.9508, 0.08974, 0.9397, 0.09196, 0.9344, 0.09476, 0.9351, 0.09225, 0.9412, 0.09196, 0.9344, 0.0927, 0.9286, 0.0956, 0.9286, 0.09476, 0.9351, 0.0927, 0.9286, 0.09194, 0.9229, 0.09474, 0.9222, 0.0956, 0.9286, 0.04883, 0.9412, 0.04632, 0.9352, 0.04911, 0.9344, 0.05133, 0.9398, 0.04632, 0.9352, 0.04546, 0.9287, 0.04835, 0.9287, 0.04911, 0.9344, 0.04546, 0.9287, 0.0463, 0.9222, 0.0491, 0.923, 0.04835, 0.9287, 0.4396, 0.9098, 0.4343, 0.9076, 0.435, 0.9048, 0.441, 0.9073, 0.4343, 0.9076, 0.4285, 0.9068, 0.4285, 0.9039, 0.435, 0.9048, 0.4285, 0.9068, 0.4228, 0.9076, 0.4221, 0.9048, 0.4285, 0.9039, 0.4441, 0.9447, 0.4477, 0.9401, 0.4502, 0.9415, 0.4462, 0.9467, 0.4462, 0.9467, 0.441, 0.9507, 0.4395, 0.9482, 0.4441, 0.9447, 0.441, 0.9507, 0.4349, 0.9531, 0.4342, 0.9504, 0.4395, 0.9482, 0.4349, 0.9531, 0.4285, 0.954, 0.4285, 0.9511, 0.4342, 0.9504, 0.4285, 0.954, 0.422, 0.9531, 0.4227, 0.9503, 0.4285, 0.9511, 0.4477, 0.9401, 0.4499, 0.9348, 0.4527, 0.9355, 0.4502, 0.9415, 0.4499, 0.9348, 0.4506, 0.929, 0.4535, 0.929, 0.4527, 0.9355, 0.4506, 0.929, 0.4499, 0.9233, 0.4527, 0.9226, 0.4535, 0.929, 0.4068, 0.9414, 0.4043, 0.9354, 0.4071, 0.9346, 0.4093, 0.94, 0.4043, 0.9354, 0.4035, 0.9289, 0.4064, 0.9289, 0.4071, 0.9346, 0.4035, 0.9289, 0.4043, 0.9225, 0.4071, 0.9232, 0.4064, 0.9289, 0.082, 0.5514, 0.07665, 0.5492, 0.07741, 0.5464, 0.08345, 0.5489, 0.07665, 0.5492, 0.07091, 0.5484, 0.07092, 0.5455, 0.07741, 0.5464, 0.07091, 0.5484, 0.06517, 0.5492, 0.06442, 0.5464, 0.07092, 0.5455, 0.08656, 0.5863, 0.09009, 0.5817, 0.09259, 0.5831, 0.0886, 0.5883, 0.0886, 0.5883, 0.08341, 0.5923, 0.08197, 0.5898, 0.08656, 0.5863, 0.08341, 0.5923, 0.07736, 0.5948, 0.07662, 0.592, 0.08197, 0.5898, 0.07736, 0.5948, 0.07088, 0.5957, 0.07088, 0.5928, 0.07662, 0.592, 0.07088, 0.5957, 0.0644, 0.5948, 0.06515, 0.592, 0.07088, 0.5928, 0.09009, 0.5817, 0.09231, 0.5763, 0.09511, 0.5771, 0.09259, 0.5831, 0.09231, 0.5763, 0.09308, 0.5706, 0.09597, 0.5706, 0.09511, 0.5771, 0.09308, 0.5706, 0.09232, 0.5649, 0.09512, 0.5641, 0.09597, 0.5706, 0.04918, 0.5831, 0.04669, 0.5771, 0.04948, 0.5763, 0.05169, 0.5817, 0.04669, 0.5771, 0.04584, 0.5706, 0.04873, 0.5706, 0.04948, 0.5763, 0.04584, 0.5706, 0.04669, 0.5641, 0.04949, 0.5648, 0.04873, 0.5706, 0.4403, 0.5515, 0.4349, 0.5493, 0.4357, 0.5465, 0.4417, 0.549, 0.4349, 0.5493, 0.4291, 0.5486, 0.4291, 0.5457, 0.4357, 0.5465, 0.4291, 0.5486, 0.4234, 0.5494, 0.4226, 0.5466, 0.4291, 0.5457, 0.4449, 0.5865, 0.4484, 0.5819, 0.4509, 0.5833, 0.447, 0.5885, 0.447, 0.5885, 0.4417, 0.5925, 0.4403, 0.59, 0.4449, 0.5865, 0.4417, 0.5925, 0.4357, 0.595, 0.4349, 0.5922, 0.4403, 0.59, 0.4357, 0.595, 0.4292, 0.5959, 0.4292, 0.593, 0.4349, 0.5922, 0.4292, 0.5959, 0.4226, 0.5951, 0.4234, 0.5923, 0.4292, 0.593, 0.4484, 0.5819, 0.4506, 0.5765, 0.4535, 0.5773, 0.4509, 0.5833, 0.4506, 0.5765, 0.4514, 0.5708, 0.4543, 0.5708, 0.4535, 0.5773, 0.4514, 0.5708, 0.4506, 0.565, 0.4534, 0.5643, 0.4543, 0.5708, 0.4074, 0.5834, 0.4049, 0.5773, 0.4077, 0.5766, 0.4099, 0.5819, 0.4049, 0.5773, 0.404, 0.5708, 0.4069, 0.5708, 0.4077, 0.5766, 0.404, 0.5708, 0.4049, 0.5643, 0.4077, 0.5651, 0.4069, 0.5708, 0.1283, 0.5976, 0.1283, 0.628, 0.09785, 0.628, 0.09789, 0.5976, 0.1283, 0.628, 0.1282, 0.6584, 0.09782, 0.6584, 0.09785, 0.628, 0.1282, 0.6584, 0.1282, 0.6888, 0.09778, 0.6888, 0.09782, 0.6584, 0.1282, 0.6888, 0.1282, 0.7192, 0.09775, 0.7192, 0.09778, 0.6888, 0.1282, 0.7192, 0.1281, 0.7496, 0.09771, 0.7496, 0.09775, 0.7192, 0.1281, 0.7496, 0.1281, 0.78, 0.09767, 0.78, 0.09771, 0.7496, 0.1281, 0.78, 0.128, 0.8105, 0.09764, 0.8104, 0.09767, 0.78, 0.128, 0.8105, 0.128, 0.8409, 0.0976, 0.8408, 0.09764, 0.8104, 0.128, 0.8409, 0.128, 0.8713, 0.09757, 0.8712, 0.0976, 0.8408, 0.402, 0.5979, 0.402, 0.6283, 0.3716, 0.6283, 0.3716, 0.5979, 0.3716, 0.5979, 0.3716, 0.6283, 0.3412, 0.6282, 0.3412, 0.5978, 0.3412, 0.5978, 0.3412, 0.6282, 0.3108, 0.6282, 0.3108, 0.5978, 0.3108, 0.5978, 0.3108, 0.6282, 0.2803, 0.6282, 0.2804, 0.5978, 0.2804, 0.5978, 0.2803, 0.6282, 0.2499, 0.6281, 0.25, 0.5977, 0.25, 0.5977, 0.2499, 0.6281, 0.2195, 0.6281, 0.2196, 0.5977, 0.2196, 0.5977, 0.2195, 0.6281, 0.1891, 0.6281, 0.1891, 0.5977, 0.1891, 0.5977, 0.1891, 0.6281, 0.1587, 0.628, 0.1587, 0.5976, 0.1587, 0.5976, 0.1587, 0.628, 0.1283, 0.628, 0.1283, 0.5976, 0.402, 0.6283, 0.402, 0.6587, 0.3715, 0.6587, 0.3716, 0.6283, 0.3716, 0.6283, 0.3715, 0.6587, 0.3411, 0.6586, 0.3412, 0.6282, 0.3412, 0.6282, 0.3411, 0.6586, 0.3107, 0.6586, 0.3108, 0.6282, 0.3108, 0.6282, 0.3107, 0.6586, 0.2803, 0.6586, 0.2803, 0.6282, 0.2803, 0.6282, 0.2803, 0.6586, 0.2499, 0.6585, 0.2499, 0.6281, 0.2499, 0.6281, 0.2499, 0.6585, 0.2195, 0.6585, 0.2195, 0.6281, 0.2195, 0.6281, 0.2195, 0.6585, 0.1891, 0.6585, 0.1891, 0.6281, 0.1891, 0.6281, 0.1891, 0.6585, 0.1586, 0.6585, 0.1587, 0.628, 0.1587, 0.628, 0.1586, 0.6585, 0.1282, 0.6584, 0.1283, 0.628, 0.402, 0.6587, 0.4019, 0.6891, 0.3715, 0.6891, 0.3715, 0.6587, 0.3715, 0.6587, 0.3715, 0.6891, 0.3411, 0.6891, 0.3411, 0.6586, 0.3411, 0.6586, 0.3411, 0.6891, 0.3259, 0.689, 0.3107, 0.6586, 0.1586, 0.6585, 0.1586, 0.6889, 0.1282, 0.6888, 0.1282, 0.6584, 0.4019, 0.6891, 0.4019, 0.7195, 0.3715, 0.7195, 0.3715, 0.6891, 0.3715, 0.6891, 0.3715, 0.7195, 0.341, 0.7195, 0.3411, 0.6891, 0.3411, 0.6891, 0.341, 0.7195, 0.3259, 0.689, 0.1586, 0.6889, 0.1586, 0.7193, 0.1282, 0.7192, 0.1282, 0.6888, 0.4019, 0.7195, 0.4018, 0.7499, 0.3714, 0.7499, 0.3715, 0.7195, 0.3715, 0.7195, 0.3714, 0.7499, 0.3562, 0.7499, 0.341, 0.7195, 0.4018, 0.7499, 0.4018, 0.7803, 0.3714, 0.7803, 0.3714, 0.7499, 0.3714, 0.7499, 0.3714, 0.7803, 0.3562, 0.7499, 0.3562, 0.7499, 0.3714, 0.7803, 0.3714, 0.7803, 0.3562, 0.7499, 0.341, 0.7195, 0.3259, 0.689, 0.3107, 0.6586, 0.3107, 0.6586, 0.3259, 0.689, 0.341, 0.7195, 0.4018, 0.7803, 0.4017, 0.8108, 0.3713, 0.8107, 0.3714, 0.7803, 0.3714, 0.7803, 0.3713, 0.8107, 0.3409, 0.8107, 0.3409, 0.8031, 0.1281, 0.78, 0.1433, 0.7497, 0.1586, 0.7193, 0.1738, 0.6889, 0.1891, 0.6585, 0.1891, 0.6585, 0.1738, 0.6889, 0.1586, 0.7193, 0.1433, 0.7497, 0.1281, 0.78, 0.2803, 0.6586, 0.3107, 0.6586, 0.3259, 0.689, 0.341, 0.7195, 0.3562, 0.7499, 0.3714, 0.7803, 0.3409, 0.8031, 0.3308, 0.8107, 0.3105, 0.8259, 0.2902, 0.841, 0.2801, 0.8486, 0.2496, 0.8714, 0.2192, 0.8486, 0.2091, 0.841, 0.1889, 0.8257, 0.1686, 0.8105, 0.1585, 0.8029, 0.1281, 0.78, 0.1433, 0.7497, 0.1586, 0.7193, 0.1738, 0.6889, 0.1891, 0.6585, 0.2195, 0.6585, 0.2499, 0.6585, 0.4017, 0.8108, 0.4017, 0.8412, 0.3713, 0.8411, 0.3713, 0.8107, 0.3713, 0.8107, 0.3713, 0.8411, 0.3409, 0.8411, 0.3409, 0.8107, 0.3409, 0.8107, 0.3409, 0.8411, 0.3105, 0.8411, 0.3105, 0.8259, 0.3308, 0.8107, 0.2902, 0.841, 0.2801, 0.8486, 0.2496, 0.8714, 0.2496, 0.8714, 0.2801, 0.8486, 0.2902, 0.841, 0.3105, 0.8259, 0.3308, 0.8107, 0.3409, 0.8031, 0.3714, 0.7803, 0.3714, 0.7803, 0.3409, 0.8031, 0.3308, 0.8107, 0.3105, 0.8259, 0.1889, 0.8257, 0.1686, 0.8105, 0.1585, 0.8029, 0.1281, 0.78, 0.1281, 0.78, 0.1585, 0.8029, 0.1686, 0.8105, 0.1889, 0.8257, 0.2091, 0.841, 0.2192, 0.8486, 0.2496, 0.8714, 0.2496, 0.8714, 0.2192, 0.8486, 0.2091, 0.841, 0.1585, 0.8105, 0.1584, 0.8409, 0.128, 0.8409, 0.128, 0.8105, 0.4017, 0.8412, 0.4017, 0.8716, 0.3713, 0.8715, 0.3713, 0.8411, 0.3713, 0.8411, 0.3713, 0.8715, 0.3408, 0.8715, 0.3409, 0.8411, 0.3409, 0.8411, 0.3408, 0.8715, 0.3104, 0.8715, 0.3105, 0.8411, 0.3105, 0.8411, 0.3104, 0.8715, 0.28, 0.8714, 0.2801, 0.8486, 0.2902, 0.841, 0.1888, 0.8409, 0.1888, 0.8713, 0.1584, 0.8713, 0.1584, 0.8409, 0.1584, 0.8409, 0.1584, 0.8713, 0.128, 0.8713, 0.128, 0.8409, 0.4017, 0.8716, 0.4016, 0.902, 0.3712, 0.9019, 0.3713, 0.8715, 0.3713, 0.8715, 0.3712, 0.9019, 0.3408, 0.9019, 0.3408, 0.8715, 0.3408, 0.8715, 0.3408, 0.9019, 0.3104, 0.9019, 0.3104, 0.8715, 0.3104, 0.8715, 0.3104, 0.9019, 0.28, 0.9018, 0.28, 0.8714, 0.28, 0.8714, 0.28, 0.9018, 0.2496, 0.9018, 0.2496, 0.8714, 0.2496, 0.8714, 0.2496, 0.9018, 0.2192, 0.9018, 0.2192, 0.8714, 0.2192, 0.8714, 0.2192, 0.9018, 0.1888, 0.9017, 0.1888, 0.8713, 0.1888, 0.8713, 0.1888, 0.9017, 0.1583, 0.9017, 0.1584, 0.8713, 0.1584, 0.8713, 0.1583, 0.9017, 0.1279, 0.9017, 0.128, 0.8713, 0.1585, 0.8029, 0.1686, 0.8105, 0.1585, 0.8105, 0.1738, 0.6889, 0.1586, 0.6889, 0.1586, 0.6585, 0.1891, 0.6585, 0.1281, 0.78, 0.1585, 0.8029, 0.1585, 0.8105, 0.128, 0.8105, 0.1433, 0.7497, 0.1281, 0.7496, 0.1282, 0.7192, 0.1586, 0.7193, 0.2902, 0.841, 0.3105, 0.8259, 0.3105, 0.8411, 0.1889, 0.8257, 0.2091, 0.841, 0.1888, 0.8409, 0.1686, 0.8105, 0.1889, 0.8257, 0.1888, 0.8409, 0.1584, 0.8409, 0.1585, 0.8105, 0.1738, 0.6889, 0.1586, 0.7193, 0.1586, 0.6889, 0.1433, 0.7497, 0.1281, 0.78, 0.1281, 0.7496, 0.2195, 0.6585, 0.2499, 0.6585, 0.2803, 0.6586, 0.3107, 0.6586, 0.3107, 0.6586, 0.2803, 0.6586, 0.2499, 0.6585, 0.2195, 0.6585, 0.1891, 0.6585, 0.1891, 0.6585, 0.3308, 0.8107, 0.3409, 0.8031, 0.3409, 0.8107, 0.2496, 0.8714, 0.2801, 0.8486, 0.28, 0.8714, 0.2192, 0.8486, 0.2496, 0.8714, 0.2192, 0.8714, 0.2091, 0.841, 0.2192, 0.8486, 0.2192, 0.8714, 0.1888, 0.8713, 0.1888, 0.8409])
me_cube_002.materials.append(mat_material_detailed)
me_cube_002.update()

# ---- objects
ob_brick_base = bpy.data.objects.new('Brick Base', me_cube_001)
ob_brick_base_detailed = bpy.data.objects.new('Brick Base Detailed', me_cube_002)

# ---- transforms, parenting, visibility, modifiers, constraints
ob_brick_base.location = (0.0, 0.0, 0.0)
ob_brick_base_detailed.location = (0.0, -0.5, 0.0)

# ---- collection membership
col_collection.objects.link(ob_brick_base)
col_collection.objects.link(ob_brick_base_detailed)

# ---- scene / render settings (as saved in the file)
scene.frame_start = 1; scene.frame_end = 250; scene.frame_set(0)
scene.render.engine = 'CYCLES'
scene.render.bake_bias = 0.0
scene.render.bake_samples = 0
scene.cycles.sampling_pattern = 'TABULATED_SOBOL'
scene.cycles.bake_type = 'NORMAL'
scene.eevee.use_volume_custom_range = False
bpy.context.view_layer.update()

# ---- added for rendering (the .blend has no active camera and no usable light): camera, sun
cam_auto = bpy.data.cameras.new('AutoCamera')
cam_auto.lens = 50.0
cam_auto.sensor_width = 36.0
cam_auto.clip_end = 1000.0
ob_auto_camera = bpy.data.objects.new('AutoCamera', cam_auto)
scene.collection.objects.link(ob_auto_camera)
ob_auto_camera.location = (0.565539, -0.929581, 0.452432)
ob_auto_camera.rotation_euler = (1.09748, -7.21219e-08, 0.694738)
scene.camera = ob_auto_camera
light_auto_sun = bpy.data.lights.new('AutoSun', 'SUN')
light_auto_sun.energy = 3.0
light_auto_sun.angle = 0.0523599
ob_auto_sun = bpy.data.objects.new('AutoSun', light_auto_sun)
scene.collection.objects.link(ob_auto_sun)
ob_auto_sun.rotation_euler = (0.872665, 0.174533, 0.523599)
bpy.context.view_layer.update()
